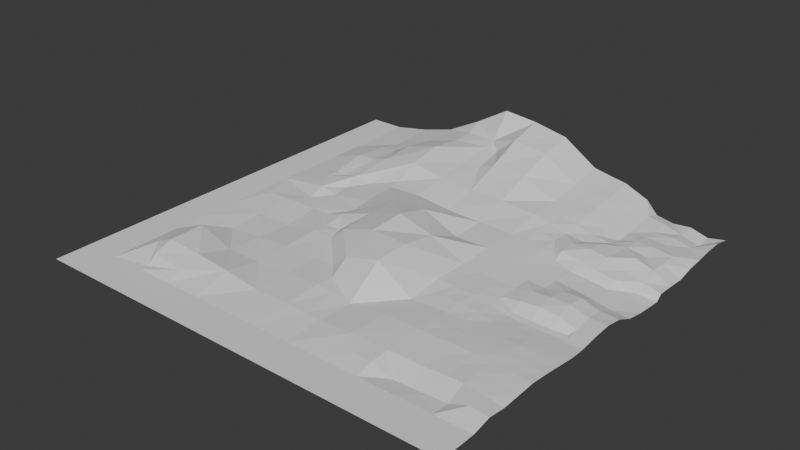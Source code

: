 # Source: patch2_00.blend  (saved by Blender 4.4.32; exported with 4.5.12 LTS)
import bpy
from mathutils import Matrix  # noqa: F401  (used for matrix-valued properties, if any)

bpy.ops.wm.read_factory_settings(use_empty=True)
scene = bpy.context.scene
scene.name = 'Scene'

# ---- collections
col_patch2_00_col = bpy.data.collections.new('patch2_00_col'); scene.collection.children.link(col_patch2_00_col)

# ---- materials (node trees are filled in below, after node groups)
mat_patch2_00 = bpy.data.materials.new('patch2_00')

# ---- material node trees

# ---- world
world_world = bpy.data.worlds.new('World'); scene.world = world_world
world_world.use_nodes = True; world_world.node_tree.nodes.clear()
_N = world_world.node_tree.nodes; _L = world_world.node_tree.links
n0 = _N.new('ShaderNodeOutputWorld'); n0.name = 'World Output'; n0.location = (300, 300)
n1 = _N.new('ShaderNodeBackground'); n1.name = 'Background'; n1.location = (10, 300)
n1.inputs[0].default_value = (0.05088, 0.05088, 0.05088, 1.0)
_L.new(n1.outputs[0], n0.inputs[0])
n0.is_active_output = True
world_world.color = (0.05088, 0.05088, 0.05088)
world_world.sun_shadow_jitter_overblur = 0.0

# ---- meshes
me_patch2_00_mesh = bpy.data.meshes.new('patch2_00_mesh')
me_patch2_00_mesh.from_pydata([(12.5, 16.67, -158.3), (16.67, 12.5, -158.0), (16.67, 16.67, -156.4), (16.67, 12.5, -158.0), (25.0, 11.71, -158.5), (25.0, 16.67, -157.0), (16.67, 16.67, -156.4), (33.33, 16.67, -157.8), (25.0, 16.67, -157.0), (25.0, 11.71, -158.5), (12.5, 16.67, -158.3), (16.67, 16.67, -156.4), (16.67, 25.0, -156.4), (25.0, 16.67, -157.0), (25.0, 25.0, -159.4), (16.67, 25.0, -156.4), (16.67, 16.67, -156.4), (25.0, 25.0, -159.4), (25.0, 16.67, -157.0), (33.33, 16.67, -157.8), (33.33, 25.0, -159.4), (33.33, 25.0, -159.4), (33.33, 16.67, -157.8), (41.67, 16.67, -159.0), (41.67, 25.0, -159.0), (50.0, 16.67, -158.9), (50.0, 25.0, -158.4), (41.67, 25.0, -159.0), (41.67, 16.67, -159.0), (58.33, 25.0, -159.6), (53.77, 25.0, -158.9), (54.86, 16.67, -159.1), (58.33, 16.67, -159.3), (58.33, 25.0, -159.6), (58.33, 16.67, -159.3), (66.67, 16.67, -158.6), (66.67, 25.0, -158.7), (16.67, 33.33, -160.5), (16.67, 25.0, -156.4), (25.0, 25.0, -159.4), (25.0, 33.33, -159.8), (33.33, 25.0, -159.4), (33.33, 33.33, -159.1), (25.0, 33.33, -159.8), (25.0, 25.0, -159.4), (33.33, 33.33, -159.1), (33.33, 25.0, -159.4), (41.67, 25.0, -159.0), (41.67, 33.33, -159.1), (46.43, 33.33, -159.1), (50.0, 29.17, -158.7), (50.0, 33.33, -156.0), (58.33, 25.0, -159.6), (58.33, 33.33, -153.6), (50.0, 33.33, -156.0), (50.0, 29.17, -158.7), (53.77, 25.0, -158.9), (66.67, 33.33, -159.2), (58.33, 33.33, -153.6), (58.33, 25.0, -159.6), (66.67, 25.0, -158.7), (16.67, 41.67, -160.1), (16.67, 33.33, -160.5), (25.0, 33.33, -159.8), (25.0, 41.67, -160.3), (33.33, 33.33, -159.1), (33.33, 41.67, -158.7), (25.0, 41.67, -160.3), (25.0, 33.33, -159.8), (38.1, 41.67, -159.0), (41.67, 38.0, -159.1), (41.67, 41.67, -155.8), (50.0, 33.33, -156.0), (50.0, 41.67, -153.1), (41.67, 41.67, -155.8), (41.67, 38.0, -159.1), (46.43, 33.33, -159.1), (50.0, 41.67, -153.1), (50.0, 33.33, -156.0), (58.33, 33.33, -153.6), (58.33, 41.67, -153.6), (58.33, 33.33, -153.6), (66.67, 33.33, -159.2), (66.67, 41.67, -158.4), (58.33, 41.67, -153.6), (16.67, 41.67, -160.1), (16.67, 50.0, -159.4), (11.11, 50.0, -159.6), (25.0, 41.67, -160.3), (25.0, 50.0, -159.4), (16.67, 50.0, -159.4), (16.67, 41.67, -160.1), (25.0, 50.0, -159.4), (25.0, 41.67, -160.3), (33.33, 41.67, -158.7), (33.33, 45.24, -159.0), (29.17, 50.0, -159.4), (41.67, 41.67, -155.8), (41.67, 50.0, -155.3), (37.0, 45.83, -159.0), (38.1, 41.67, -159.0), (41.67, 50.0, -155.3), (41.67, 41.67, -155.8), (50.0, 41.67, -153.1), (50.0, 50.0, -152.6), (58.33, 50.0, -155.0), (50.0, 50.0, -152.6), (50.0, 41.67, -153.1), (58.33, 41.67, -153.6), (58.33, 41.67, -153.6), (66.67, 41.67, -158.4), (66.67, 50.0, -158.6), (58.33, 50.0, -155.0), (16.67, 52.65, -159.7), (16.67, 50.0, -159.4), (19.84, 54.17, -159.7), (16.67, 52.65, -159.7), (11.11, 50.0, -159.6), (16.67, 50.0, -159.4), (25.0, 50.0, -159.4), (25.0, 58.33, -159.1), (24.01, 58.33, -159.5), (33.33, 54.17, -158.8), (33.33, 58.33, -158.2), (25.0, 58.33, -159.1), (25.0, 50.0, -159.4), (29.17, 50.0, -159.4), (38.89, 54.76, -156.3), (41.67, 50.0, -155.3), (41.67, 58.33, -155.2), (33.33, 58.33, -158.2), (33.33, 54.17, -158.8), (41.67, 58.33, -155.2), (41.67, 50.0, -155.3), (50.0, 50.0, -152.6), (50.0, 58.33, -154.9), (58.33, 50.0, -155.0), (58.33, 58.33, -158.6), (50.0, 58.33, -154.9), (50.0, 50.0, -152.6), (58.33, 50.0, -155.0), (66.67, 50.0, -158.6), (66.67, 58.33, -158.5), (58.33, 58.33, -158.6), (24.01, 58.33, -159.5), (25.0, 58.33, -159.1), (22.52, 62.5, -159.5), (33.33, 58.33, -158.2), (33.33, 66.67, -157.6), (26.69, 66.67, -158.8), (25.0, 58.33, -159.1), (25.0, 64.98, -159.1), (25.0, 64.98, -159.1), (33.33, 66.67, -157.6), (33.33, 58.33, -158.2), (41.67, 58.33, -155.2), (41.67, 66.67, -157.3), (50.0, 58.33, -154.9), (50.0, 66.67, -158.2), (41.67, 66.67, -157.3), (41.67, 58.33, -155.2), (50.0, 58.33, -154.9), (58.33, 58.33, -158.6), (58.33, 66.67, -158.5), (50.0, 66.67, -158.2), (66.67, 58.33, -158.5), (66.67, 66.67, -158.5), (58.33, 66.67, -158.5), (58.33, 58.33, -158.6), (22.52, 66.67, -158.1), (25.0, 75.0, -155.8), (20.83, 75.0, -157.0), (19.35, 66.67, -158.7), (26.69, 66.67, -158.8), (33.33, 66.67, -157.6), (33.33, 69.64, -157.3), (41.67, 66.67, -157.3), (41.67, 74.6, -155.8), (33.33, 69.64, -157.3), (33.33, 66.67, -157.6), (50.0, 75.0, -156.4), (41.67, 75.0, -155.7), (41.67, 74.6, -155.8), (41.67, 66.67, -157.3), (50.0, 66.67, -158.2), (50.0, 66.67, -158.2), (58.33, 66.67, -158.5), (58.33, 75.0, -156.4), (50.0, 75.0, -156.4), (66.67, 75.0, -157.1), (58.33, 75.0, -156.4), (58.33, 66.67, -158.5), (66.67, 66.67, -158.5), (25.0, 75.0, -155.8), (25.0, 83.33, -155.3), (20.83, 83.33, -157.5), (20.83, 75.0, -157.0), (25.0, 75.0, -155.8), (33.33, 75.0, -154.5), (33.33, 83.33, -153.1), (25.0, 83.33, -155.3), (41.67, 83.33, -154.9), (33.33, 83.33, -153.1), (33.33, 75.0, -154.5), (41.67, 75.0, -155.7), (45.83, 83.33, -155.1), (50.0, 75.0, -156.4), (50.0, 83.33, -153.2), (58.33, 83.33, -153.6), (50.0, 83.33, -153.2), (50.0, 75.0, -156.4), (58.33, 75.0, -156.4), (66.67, 83.33, -157.1), (58.33, 83.33, -153.6), (58.33, 75.0, -156.4), (66.67, 75.0, -157.1), (20.83, 83.33, -157.5), (25.0, 83.33, -155.3), (25.0, 91.67, -156.5), (16.67, 91.67, -158.8), (16.67, 88.69, -158.9), (33.33, 91.67, -154.1), (25.0, 91.67, -156.5), (25.0, 83.33, -155.3), (33.33, 83.33, -153.1), (33.33, 83.33, -153.1), (41.67, 83.33, -154.9), (41.67, 91.67, -153.7), (33.33, 91.67, -154.1), (50.0, 83.33, -153.2), (50.0, 91.67, -149.7), (45.04, 91.67, -153.9), (45.83, 83.33, -155.1), (58.33, 91.67, -150.9), (50.0, 91.67, -149.7), (50.0, 83.33, -153.2), (58.33, 83.33, -153.6), (66.67, 91.67, -156.0), (58.33, 91.67, -150.9), (58.33, 83.33, -153.6), (66.67, 83.33, -157.1), (25.0, 91.67, -156.5), (25.0, 100.0, -156.2), (16.67, 100.0, -158.4), (16.67, 91.67, -158.8), (25.0, 100.0, -156.2), (33.33, 96.63, -153.8), (33.33, 100.0, -151.9), (41.67, 94.84, -153.1), (41.67, 100.0, -147.0), (33.33, 100.0, -151.9), (33.33, 96.63, -153.8), (50.0, 100.0, -147.8), (41.67, 100.0, -147.0), (41.67, 94.84, -153.1), (50.0, 91.67, -149.7), (45.04, 91.67, -153.9), (58.33, 100.0, -149.4), (50.0, 100.0, -147.8), (50.0, 91.67, -149.7), (58.33, 91.67, -150.9), (66.67, 100.0, -154.8), (58.33, 100.0, -149.4), (58.33, 91.67, -150.9), (66.67, 91.67, -156.0), (16.67, 10.12, -159.9), (16.67, 10.12, -159.9), (33.33, 75.0, -154.5), (41.67, 75.0, -155.7), (25.0, 75.0, -155.8), (25.0, 68.58, -157.3), (33.33, 75.0, -154.5), (25.0, 68.58, -157.3), (25.0, 66.67, -158.5), (25.0, 66.67, -158.5), (25.0, 66.67, -158.5), (25.0, 66.67, -158.5), (22.52, 66.67, -158.1), (16.67, 63.49, -158.6), (19.84, 58.33, -158.4), (19.35, 66.67, -158.7), (19.84, 58.33, -158.4), (25.0, 91.67, -156.5), (33.33, 91.67, -154.1), (33.33, 91.67, -154.1), (41.67, 91.67, -153.7), (41.67, 91.67, -153.7), (41.67, 83.33, -154.9), (41.67, 91.67, -153.7), (41.67, 75.0, -155.7), (41.67, 83.33, -154.9), (16.67, 83.33, -157.9), (16.67, 75.0, -157.1), (16.67, 75.0, -157.1), (16.67, 66.67, -158.6), (16.67, 66.67, -158.6), (11.71, 66.67, -159.4), (16.67, 63.49, -158.6), (16.67, 66.67, -158.6), (16.67, 83.33, -157.9), (33.33, 41.67, -158.7), (33.33, 45.24, -159.0), (33.33, 41.67, -158.7), (33.33, 33.33, -159.1), (41.67, 33.33, -159.1), (41.67, 33.33, -159.1), (41.67, 33.33, -159.1), (41.67, 25.0, -159.0), (50.0, 25.0, -158.4), (50.0, 25.0, -158.4), (50.0, 16.67, -158.9), (50.0, 25.0, -158.4), (33.33, 50.0, -158.1), (33.33, 50.0, -158.1), (33.33, 50.0, -158.1), (33.33, 50.0, -158.1), (75.0, 20.83, -158.5), (75.0, 16.67, -158.7), (79.17, 16.67, -158.7), (79.17, 20.83, -158.5), (83.33, 20.83, -158.5), (83.33, 16.67, -158.7), (87.5, 16.67, -158.5), (87.5, 20.83, -158.5), (91.67, 16.67, -158.3), (95.83, 16.67, -158.9), (95.83, 20.83, -158.9), (91.67, 20.83, -158.5), (79.17, 29.17, -158.6), (75.0, 29.17, -158.5), (75.0, 25.0, -158.3), (79.17, 25.0, -158.3), (83.33, 25.0, -158.3), (87.5, 25.0, -158.5), (87.5, 29.17, -158.8), (83.33, 29.17, -158.7), (95.83, 29.17, -159.2), (91.67, 29.17, -158.9), (91.67, 25.0, -158.7), (95.83, 25.0, -158.9), (79.17, 37.5, -159.2), (75.0, 37.5, -158.7), (75.0, 33.33, -158.9), (79.17, 33.33, -159.0), (87.5, 37.5, -159.8), (83.33, 37.5, -159.7), (83.33, 33.33, -159.2), (87.5, 33.33, -159.2), (91.67, 33.33, -159.2), (95.83, 33.33, -159.6), (95.83, 37.5, -160.2), (91.67, 37.5, -159.9), (75.0, 41.67, -158.8), (79.17, 41.67, -159.5), (79.17, 45.44, -159.5), (75.0, 45.83, -159.1), (79.17, 45.83, -159.5), (83.33, 45.83, -159.1), (83.33, 42.86, -160.2), (87.5, 43.25, -160.5), (87.5, 45.83, -158.7), (95.04, 44.25, -161.0), (95.83, 42.66, -161.0), (95.83, 45.83, -160.3), (91.67, 45.83, -159.1), (91.67, 43.35, -160.7), (79.17, 54.17, -159.6), (75.0, 54.17, -159.3), (75.0, 50.0, -159.4), (79.17, 50.0, -159.6), (87.5, 50.0, -158.5), (87.5, 54.17, -159.1), (83.33, 54.17, -159.9), (83.33, 50.0, -158.8), (95.83, 54.17, -160.3), (91.67, 54.17, -159.0), (91.67, 50.0, -158.5), (95.83, 50.0, -159.7), (79.17, 62.5, -159.7), (75.0, 62.5, -159.1), (75.0, 58.33, -159.3), (79.17, 58.33, -159.7), (87.5, 62.5, -160.9), (83.33, 62.5, -160.2), (83.33, 58.33, -160.1), (87.5, 58.33, -160.6), (95.83, 62.5, -162.4), (91.67, 62.5, -161.6), (91.67, 58.33, -161.2), (95.83, 58.33, -162.0), (79.17, 66.67, -158.3), (79.17, 70.83, -158.3), (75.0, 70.83, -159.0), (75.0, 70.54, -159.0), (77.48, 66.67, -159.3), (83.33, 66.67, -159.1), (87.5, 66.67, -159.8), (87.5, 70.83, -158.7), (83.33, 70.83, -158.1), (95.83, 70.83, -161.4), (91.67, 70.83, -160.3), (91.67, 66.67, -160.6), (95.83, 68.25, -162.7), (93.75, 66.67, -162.3), (79.07, 79.27, -159.6), (75.0, 79.17, -158.5), (75.0, 75.0, -159.1), (79.17, 75.0, -159.6), (87.5, 79.17, -159.7), (83.33, 79.17, -160.2), (83.33, 75.0, -158.7), (87.5, 75.0, -159.3), (91.67, 79.17, -160.6), (91.67, 75.0, -159.1), (95.83, 75.0, -160.5), (95.83, 79.17, -160.7), (75.0, 83.33, -157.9), (79.17, 83.33, -159.6), (79.17, 87.5, -159.3), (75.0, 87.5, -157.6), (83.33, 87.5, -161.0), (83.33, 83.33, -161.3), (87.5, 83.33, -160.0), (87.5, 87.5, -160.8), (91.67, 87.5, -161.2), (91.67, 83.33, -160.2), (95.83, 83.33, -160.8), (95.83, 87.5, -161.5), (75.0, 91.67, -157.1), (79.17, 91.67, -158.9), (79.17, 95.83, -158.5), (75.0, 95.83, -156.8), (87.5, 95.83, -161.0), (83.33, 95.83, -160.3), (83.33, 91.67, -160.6), (87.5, 91.67, -161.2), (95.83, 91.67, -162.2), (95.83, 95.83, -163.4), (91.67, 95.83, -162.3), (91.67, 91.67, -161.2), (70.83, 16.67, -158.7), (70.83, 12.5, -159.1), (75.0, 12.5, -159.0), (75.0, 16.67, -158.7), (66.67, 16.67, -158.6), (79.17, 16.67, -158.7), (79.17, 12.5, -160.8), (83.33, 12.5, -160.6), (83.33, 16.67, -158.7), (75.0, 16.67, -158.7), (75.0, 12.5, -159.0), (87.5, 12.5, -160.4), (91.67, 12.5, -160.2), (91.67, 16.67, -158.3), (87.5, 16.67, -158.5), (83.33, 16.67, -158.7), (83.33, 12.5, -160.6), (100.0, 12.5, -159.0), (100.0, 16.67, -159.5), (95.83, 16.67, -158.9), (95.83, 12.5, -158.6), (91.67, 16.67, -158.3), (91.67, 12.5, -160.2), (75.0, 16.67, -158.7), (75.0, 20.83, -158.5), (70.83, 20.83, -158.6), (70.83, 16.67, -158.7), (75.0, 25.0, -158.3), (70.83, 25.0, -158.5), (66.67, 25.0, -158.7), (66.67, 16.67, -158.6), (83.33, 16.67, -158.7), (83.33, 20.83, -158.5), (79.17, 25.0, -158.3), (83.33, 25.0, -158.3), (75.0, 25.0, -158.3), (91.67, 16.67, -158.3), (91.67, 20.83, -158.5), (91.67, 25.0, -158.7), (87.5, 25.0, -158.5), (83.33, 25.0, -158.3), (100.0, 16.67, -159.5), (100.0, 20.83, -159.3), (100.0, 25.0, -159.1), (95.83, 25.0, -158.9), (91.67, 25.0, -158.7), (75.0, 25.0, -158.3), (75.0, 29.17, -158.5), (70.83, 29.17, -158.7), (70.83, 25.0, -158.5), (70.83, 33.33, -159.0), (75.0, 33.33, -158.9), (66.67, 33.33, -159.2), (66.67, 25.0, -158.7), (83.33, 29.17, -158.7), (83.33, 25.0, -158.3), (83.33, 33.33, -159.2), (79.17, 33.33, -159.0), (75.0, 33.33, -158.9), (91.67, 25.0, -158.7), (91.67, 29.17, -158.9), (91.67, 33.33, -159.2), (87.5, 33.33, -159.2), (83.33, 33.33, -159.2), (100.0, 29.17, -159.5), (100.0, 25.0, -159.1), (100.0, 33.33, -160.0), (95.83, 33.33, -159.6), (91.67, 33.33, -159.2), (70.83, 37.5, -158.7), (70.83, 33.33, -159.0), (75.0, 33.33, -158.9), (75.0, 37.5, -158.7), (75.0, 41.67, -158.8), (70.83, 41.67, -158.6), (66.67, 41.67, -158.4), (66.67, 33.33, -159.2), (83.33, 37.5, -159.7), (83.33, 33.33, -159.2), (83.33, 41.67, -160.3), (79.17, 41.67, -159.5), (75.0, 41.67, -158.8), (91.67, 37.5, -159.9), (91.67, 33.33, -159.2), (91.67, 41.67, -160.7), (87.5, 41.67, -160.5), (83.33, 41.67, -160.3), (100.0, 33.33, -160.0), (100.0, 37.5, -160.5), (100.0, 39.97, -160.6), (100.0, 41.67, -160.5), (97.02, 41.67, -161.0), (95.83, 41.67, -160.9), (91.67, 41.67, -160.7), (75.0, 45.83, -159.1), (70.83, 45.83, -158.8), (70.83, 41.67, -158.6), (75.0, 41.67, -158.8), (75.0, 50.0, -159.4), (70.83, 50.0, -159.0), (66.67, 50.0, -158.6), (66.67, 41.67, -158.4), (83.33, 42.86, -160.2), (83.33, 45.83, -159.1), (83.33, 50.0, -158.8), (79.17, 50.0, -159.6), (75.0, 50.0, -159.4), (91.67, 45.83, -159.1), (91.67, 43.35, -160.7), (91.67, 50.0, -158.5), (87.5, 50.0, -158.5), (83.33, 50.0, -158.8), (100.0, 41.67, -160.5), (100.0, 45.83, -160.0), (97.02, 41.67, -161.0), (95.83, 50.0, -159.7), (100.0, 50.0, -159.8), (91.67, 50.0, -158.5), (70.83, 50.0, -159.0), (75.0, 50.0, -159.4), (75.0, 54.17, -159.3), (70.83, 54.17, -159.0), (75.0, 58.33, -159.3), (70.83, 58.33, -158.9), (66.67, 50.0, -158.6), (66.67, 58.33, -158.5), (83.33, 50.0, -158.8), (83.33, 54.17, -159.9), (83.33, 58.33, -160.1), (79.17, 58.33, -159.7), (75.0, 58.33, -159.3), (91.67, 50.0, -158.5), (91.67, 54.17, -159.0), (91.67, 58.33, -161.2), (87.5, 58.33, -160.6), (83.33, 58.33, -160.1), (100.0, 54.17, -160.5), (100.0, 50.0, -159.8), (100.0, 58.33, -162.3), (95.83, 58.33, -162.0), (91.67, 58.33, -161.2), (70.83, 58.33, -158.9), (75.0, 58.33, -159.3), (75.0, 62.5, -159.1), (70.83, 62.5, -158.8), (75.0, 66.67, -158.9), (70.83, 66.67, -158.7), (66.67, 58.33, -158.5), (66.67, 66.67, -158.5), (83.33, 62.5, -160.2), (83.33, 58.33, -160.1), (79.17, 64.58, -159.6), (83.33, 63.49, -160.3), (83.33, 66.67, -159.1), (79.17, 66.67, -158.3), (77.48, 66.67, -159.3), (91.67, 62.5, -161.6), (91.67, 58.33, -161.2), (91.67, 66.67, -160.6), (87.5, 66.67, -159.8), (87.5, 64.09, -161.0), (91.67, 64.58, -161.8), (83.33, 66.67, -159.1), (83.33, 63.49, -160.3), (100.0, 62.5, -163.1), (100.0, 58.33, -162.3), (100.0, 66.67, -163.5), (95.83, 66.67, -162.7), (93.75, 66.67, -162.3), (91.67, 66.67, -160.6), (91.67, 64.58, -161.8), (75.0, 70.83, -159.0), (70.73, 70.83, -158.4), (70.83, 66.67, -158.7), (75.0, 70.54, -159.0), (75.0, 66.67, -158.9), (75.0, 75.0, -159.1), (70.83, 75.0, -158.1), (66.67, 75.0, -157.1), (66.67, 66.67, -158.5), (83.33, 66.67, -159.1), (83.33, 70.83, -158.1), (83.33, 75.0, -158.7), (79.17, 75.0, -159.6), (75.0, 75.0, -159.1), (91.67, 70.83, -160.3), (91.67, 66.67, -160.6), (91.67, 75.0, -159.1), (87.5, 75.0, -159.3), (83.33, 75.0, -158.7), (100.0, 70.83, -162.5), (100.0, 69.35, -163.7), (100.0, 75.0, -162.7), (95.83, 75.0, -160.5), (91.67, 75.0, -159.1), (70.83, 75.0, -158.1), (75.0, 75.0, -159.1), (75.0, 79.17, -158.5), (70.83, 79.17, -157.9), (75.0, 83.33, -157.9), (70.83, 83.33, -157.5), (66.67, 75.0, -157.1), (66.67, 83.33, -157.1), (83.33, 79.17, -160.2), (83.33, 75.0, -158.7), (83.33, 83.33, -161.3), (79.17, 83.33, -159.6), (75.0, 83.33, -157.9), (91.67, 75.0, -159.1), (91.67, 79.17, -160.6), (91.67, 83.33, -160.2), (87.5, 83.33, -160.0), (83.33, 83.33, -161.3), (100.0, 75.0, -162.7), (100.0, 79.17, -163.0), (100.0, 83.33, -162.2), (95.83, 83.33, -160.8), (91.67, 83.33, -160.2), (75.0, 87.5, -157.6), (70.83, 87.5, -157.1), (70.83, 83.33, -157.5), (75.0, 83.33, -157.9), (75.0, 91.67, -157.1), (70.83, 91.67, -156.6), (66.67, 91.67, -156.0), (66.67, 83.33, -157.1), (83.33, 83.33, -161.3), (83.33, 87.5, -161.0), (83.33, 91.67, -160.6), (79.17, 91.67, -158.9), (75.0, 91.67, -157.1), (91.67, 83.33, -160.2), (91.67, 87.5, -161.2), (91.67, 91.67, -161.2), (87.5, 91.67, -161.2), (83.33, 91.67, -160.6), (100.0, 83.33, -162.2), (100.0, 87.5, -161.9), (100.0, 91.67, -161.5), (95.83, 91.67, -162.2), (91.67, 91.67, -161.2), (75.0, 95.83, -156.8), (70.83, 95.83, -156.2), (70.83, 91.67, -156.6), (75.0, 91.67, -157.1), (75.0, 100.0, -156.3), (70.83, 100.0, -155.6), (66.67, 100.0, -154.8), (66.67, 91.67, -156.0), (83.33, 91.67, -160.6), (83.33, 95.83, -160.3), (83.33, 100.0, -161.6), (80.65, 100.0, -158.7), (79.17, 100.0, -158.1), (75.0, 100.0, -156.3), (91.67, 95.83, -162.3), (91.67, 91.67, -161.2), (87.5, 100.0, -162.4), (91.67, 100.0, -162.0), (83.33, 100.0, -161.6), (100.0, 95.83, -161.5), (100.0, 91.67, -161.5), (100.0, 100.0, -162.4), (95.83, 100.0, -163.2), (91.67, 100.0, -162.0), (83.33, 41.67, -160.3), (87.5, 41.67, -160.5), (83.33, 41.67, -160.3), (91.67, 41.67, -160.7), (91.67, 41.67, -160.7), (95.83, 41.67, -160.9), (75.0, 66.67, -158.9), (75.0, 66.67, -158.9), (95.83, 66.67, -162.7), (100.0, 66.67, -163.5), (0.0, 8.333, -159.9), (0.0, 0.0, -159.9), (8.333, 8.333, -159.9), (8.333, 0.0, -159.9), (8.333, 8.333, -159.9), (8.333, 0.0, -159.9), (16.67, 8.333, -159.9), (16.67, 0.0, -159.9), (16.67, 8.333, -159.9), (16.67, 0.0, -159.9), (25.0, 8.333, -159.9), (25.0, 0.0, -159.9), (25.0, 8.333, -159.9), (25.0, 0.0, -159.9), (33.33, 8.333, -159.9), (33.33, 0.0, -159.9), (33.33, 8.333, -159.9), (33.33, 0.0, -159.9), (41.67, 8.333, -159.9), (41.67, 0.0, -159.9), (41.67, 8.333, -159.9), (41.67, 0.0, -159.9), (50.0, 8.333, -159.9), (50.0, 0.0, -159.9), (50.0, 8.333, -159.9), (50.0, 0.0, -159.9), (58.33, 8.333, -159.9), (58.33, 0.0, -159.9), (58.33, 8.333, -159.9), (58.33, 0.0, -159.9), (66.67, 8.333, -159.9), (66.67, 0.0, -159.9), (66.67, 8.333, -159.9), (66.67, 0.0, -159.9), (75.0, 8.333, -159.9), (75.0, 0.0, -159.9), (75.0, 8.333, -159.9), (75.0, 0.0, -159.9), (83.33, 8.333, -159.9), (83.33, 0.0, -159.9), (83.33, 8.333, -159.9), (83.33, 0.0, -159.9), (91.67, 8.333, -159.9), (91.67, 0.0, -159.9), (91.67, 8.333, -159.9), (91.67, 0.0, -159.9), (100.0, 8.333, -159.9), (100.0, 0.0, -159.9), (0.0, 16.67, -159.9), (0.0, 8.333, -159.9), (8.333, 16.67, -159.9), (8.333, 8.333, -159.9), (0.0, 25.0, -159.9), (0.0, 16.67, -159.9), (8.333, 25.0, -159.9), (8.333, 16.67, -159.9), (0.0, 33.33, -159.9), (0.0, 25.0, -159.9), (8.333, 33.33, -159.9), (8.333, 25.0, -159.9), (0.0, 41.67, -159.9), (0.0, 33.33, -159.9), (8.333, 41.67, -159.9), (8.333, 33.33, -159.9), (0.0, 50.0, -159.9), (0.0, 41.67, -159.9), (8.333, 50.0, -159.9), (8.333, 41.67, -159.9), (0.0, 58.33, -159.9), (0.0, 50.0, -159.9), (8.333, 58.33, -159.9), (8.333, 50.0, -159.9), (0.0, 66.67, -159.9), (0.0, 58.33, -159.9), (8.333, 66.67, -159.9), (8.333, 58.33, -159.9), (0.0, 75.0, -159.9), (0.0, 66.67, -159.9), (8.333, 75.0, -159.9), (8.333, 66.67, -159.9), (0.0, 83.33, -159.9), (0.0, 75.0, -159.9), (8.333, 83.33, -159.9), (8.333, 75.0, -159.9), (0.0, 91.67, -159.9), (0.0, 83.33, -159.9), (8.333, 91.67, -159.9), (8.333, 83.33, -159.9), (0.0, 100.0, -159.9), (0.0, 91.67, -159.9), (8.333, 100.0, -159.9), (8.333, 91.67, -159.9), (16.67, 8.333, -159.9), (8.333, 8.333, -159.9), (8.333, 16.67, -159.9), (16.67, 8.333, -159.9), (25.0, 8.333, -159.9), (25.0, 8.333, -159.9), (33.33, 8.333, -159.9), (33.33, 8.333, -159.9), (41.67, 8.333, -159.9), (41.67, 16.67, -159.0), (33.33, 16.67, -157.8), (41.67, 8.333, -159.9), (50.0, 8.333, -159.9), (50.0, 16.67, -158.9), (41.67, 16.67, -159.0), (50.0, 8.333, -159.9), (54.86, 16.67, -159.1), (50.0, 16.67, -158.9), (58.33, 8.333, -159.9), (58.33, 16.67, -159.3), (66.67, 8.333, -159.9), (58.33, 8.333, -159.9), (66.67, 8.333, -159.9), (66.67, 16.67, -158.6), (58.33, 16.67, -159.3), (75.0, 8.333, -159.9), (75.0, 8.333, -159.9), (83.33, 8.333, -159.9), (83.33, 8.333, -159.9), (91.67, 8.333, -159.9), (91.67, 8.333, -159.9), (100.0, 8.333, -159.9), (8.333, 100.0, -159.9), (16.67, 91.67, -158.8), (16.67, 100.0, -158.4), (8.333, 91.67, -159.9), (8.333, 91.67, -159.9), (16.67, 88.69, -158.9), (16.67, 91.67, -158.8), (8.333, 83.33, -159.9), (16.67, 83.33, -157.9), (8.333, 83.33, -159.9), (8.333, 75.0, -159.9), (16.67, 75.0, -157.1), (16.67, 83.33, -157.9), (8.333, 75.0, -159.9), (8.333, 66.67, -159.9), (11.71, 66.67, -159.4), (16.67, 66.67, -158.6), (16.67, 75.0, -157.1), (8.333, 66.67, -159.9), (8.333, 58.33, -159.9), (16.67, 58.33, -158.8), (16.67, 58.33, -158.8), (16.67, 55.32, -159.8), (16.67, 58.33, -158.8), (16.67, 55.32, -159.8), (16.67, 58.33, -158.8), (8.333, 58.33, -159.9), (8.333, 50.0, -159.9), (8.333, 41.67, -159.9), (8.333, 50.0, -159.9), (8.333, 33.33, -159.9), (16.67, 41.67, -160.1), (8.333, 41.67, -159.9), (16.67, 33.33, -160.5), (8.333, 25.0, -159.9), (16.67, 33.33, -160.5), (8.333, 33.33, -159.9), (16.67, 25.0, -156.4), (8.333, 16.67, -159.9), (8.333, 25.0, -159.9)], [], [(718, 717, 716), (715, 716, 717), (722, 721, 720), (719, 720, 721), (726, 725, 724), (723, 724, 725), (766, 765, 764), (763, 764, 765), (265, 1, 0), (0, 1, 2), (0, 809, 808), (808, 265, 0), (807, 265, 808), (4, 3, 266), (810, 811, 4), (3, 5, 6), (3, 4, 5), (810, 4, 266), (770, 769, 768), (767, 768, 769), (10, 11, 12), (878, 10, 12), (877, 10, 878), (13, 14, 15), (16, 13, 15), (730, 729, 728), (727, 728, 729), (734, 733, 732), (731, 732, 733), (738, 737, 736), (735, 736, 737), (7, 9, 812), (7, 8, 9), (812, 813, 7), (814, 816, 817), (814, 815, 816), (818, 819, 820), (818, 820, 821), (17, 18, 19), (19, 20, 17), (21, 22, 23), (23, 24, 21), (25, 26, 27), (28, 25, 27), (774, 773, 772), (771, 772, 773), (873, 876, 874), (873, 874, 875), (37, 38, 39), (39, 40, 37), (778, 777, 776), (775, 776, 777), (869, 872, 870), (869, 870, 871), (61, 62, 63), (63, 64, 61), (782, 781, 780), (779, 780, 781), (867, 87, 868), (85, 86, 87), (867, 85, 87), (88, 89, 90), (91, 88, 90), (41, 42, 43), (44, 41, 43), (45, 46, 47), (47, 48, 45), (49, 50, 51), (50, 49, 306), (306, 308, 50), (306, 307, 308), (65, 66, 67), (68, 65, 67), (69, 70, 71), (69, 302, 303), (304, 70, 69), (69, 303, 304), (72, 74, 75), (76, 72, 75), (72, 73, 74), (305, 76, 75), (96, 95, 313), (92, 93, 94), (92, 94, 95), (95, 96, 92), (100, 97, 99), (97, 98, 99), (99, 98, 312), (99, 312, 301), (300, 99, 301), (300, 100, 99), (103, 104, 101), (101, 102, 103), (742, 741, 740), (739, 740, 741), (746, 745, 744), (743, 744, 745), (750, 749, 748), (747, 748, 749), (822, 823, 824), (825, 823, 822), (825, 826, 823), (828, 829, 830), (828, 830, 831), (832, 442, 441), (832, 441, 827), (827, 441, 444), (441, 440, 444), (440, 441, 442), (442, 443, 440), (29, 30, 31), (310, 30, 311), (31, 32, 29), (310, 31, 30), (35, 36, 33), (33, 34, 35), (464, 467, 468), (465, 468, 469), (463, 464, 465), (465, 470, 466), (464, 468, 465), (466, 463, 465), (465, 469, 470), (754, 753, 752), (751, 752, 753), (758, 757, 756), (755, 756, 757), (762, 761, 760), (759, 760, 761), (445, 446, 447), (445, 449, 446), (833, 446, 450), (447, 448, 445), (449, 450, 446), (834, 446, 833), (834, 447, 446), (451, 452, 453), (453, 454, 451), (454, 455, 451), (455, 456, 451), (835, 451, 456), (836, 451, 835), (836, 452, 451), (461, 462, 460), (837, 460, 462), (838, 460, 837), (838, 457, 460), (457, 458, 459), (460, 459, 461), (457, 459, 460), (472, 474, 473), (473, 319, 472), (475, 316, 319), (319, 473, 475), (316, 318, 319), (316, 317, 318), (318, 471, 319), (471, 472, 319), (479, 480, 320), (320, 321, 322), (476, 477, 323), (323, 322, 476), (477, 478, 323), (478, 479, 323), (479, 320, 323), (320, 322, 323), (325, 481, 482), (324, 325, 326), (327, 324, 326), (326, 482, 483), (327, 326, 484), (325, 482, 326), (484, 485, 327), (483, 484, 326), (52, 53, 54), (52, 54, 55), (56, 52, 55), (309, 56, 55), (57, 58, 59), (59, 60, 57), (487, 491, 490), (488, 490, 492), (490, 488, 487), (488, 492, 493), (489, 486, 488), (486, 487, 488), (488, 493, 489), (77, 78, 79), (79, 80, 77), (81, 82, 83), (81, 83, 84), (514, 515, 516), (509, 514, 516), (509, 516, 510), (509, 510, 511), (513, 514, 509), (511, 512, 509), (512, 513, 509), (105, 106, 107), (107, 108, 105), (109, 110, 111), (109, 111, 112), (538, 539, 535), (534, 538, 535), (539, 540, 541), (536, 537, 534), (534, 535, 536), (535, 541, 536), (535, 539, 541), (494, 496, 328), (496, 497, 328), (497, 329, 328), (497, 498, 329), (331, 495, 494), (494, 328, 331), (330, 331, 328), (328, 329, 330), (502, 503, 335), (335, 334, 502), (335, 332, 334), (501, 502, 334), (332, 333, 334), (334, 500, 501), (333, 500, 334), (333, 499, 500), (504, 506, 336), (506, 507, 336), (507, 337, 336), (507, 508, 337), (339, 505, 504), (504, 336, 339), (336, 337, 338), (338, 339, 336), (519, 520, 340), (517, 519, 340), (520, 521, 341), (520, 341, 340), (340, 341, 342), (517, 340, 343), (343, 518, 517), (342, 343, 340), (522, 524, 344), (524, 525, 344), (525, 345, 344), (347, 523, 522), (525, 526, 345), (522, 344, 347), (346, 347, 344), (344, 345, 346), (532, 533, 351), (531, 532, 350), (531, 350, 528), (351, 350, 532), (351, 348, 350), (529, 530, 531), (348, 349, 350), (349, 528, 350), (349, 527, 528), (528, 529, 531), (354, 542, 543), (353, 705, 542), (543, 544, 545), (352, 353, 354), (542, 354, 353), (355, 352, 354), (355, 356, 545), (543, 545, 356), (354, 543, 356), (355, 354, 356), (545, 546, 355), (547, 360, 359), (357, 359, 360), (359, 548, 547), (357, 358, 359), (360, 547, 549), (551, 357, 360), (358, 707, 706), (550, 551, 360), (706, 359, 358), (708, 548, 359), (706, 708, 359), (549, 550, 360), (364, 365, 361), (361, 363, 364), (361, 362, 363), (555, 557, 364), (555, 364, 363), (552, 363, 362), (554, 552, 362), (555, 363, 553), (552, 553, 363), (710, 554, 362), (709, 710, 362), (361, 365, 709), (709, 362, 361), (553, 556, 555), (786, 785, 784), (783, 784, 785), (863, 864, 865), (865, 866, 117), (116, 117, 118), (117, 863, 865), (117, 116, 863), (120, 121, 115), (115, 121, 281), (861, 281, 862), (861, 115, 281), (113, 114, 115), (115, 119, 120), (115, 114, 119), (113, 115, 861), (790, 789, 788), (787, 788, 789), (296, 297, 298), (296, 858, 297), (857, 858, 296), (297, 858, 860), (277, 279, 146), (144, 145, 146), (146, 152, 276), (146, 276, 277), (279, 144, 146), (278, 277, 280), (145, 152, 146), (278, 859, 279), (278, 279, 277), (295, 278, 280), (794, 793, 792), (791, 792, 793), (852, 855, 856), (854, 855, 852), (852, 853, 854), (272, 169, 274), (169, 170, 171), (170, 169, 272), (172, 169, 171), (294, 172, 171), (171, 293, 294), (122, 126, 314), (122, 123, 124), (125, 126, 122), (122, 124, 125), (315, 127, 131), (131, 127, 130), (127, 128, 129), (127, 129, 130), (315, 128, 127), (132, 133, 134), (134, 135, 132), (151, 149, 275), (147, 148, 149), (150, 149, 151), (150, 147, 149), (153, 154, 155), (155, 156, 153), (157, 158, 159), (160, 157, 159), (270, 273, 173), (270, 173, 271), (173, 175, 271), (269, 270, 271), (173, 174, 175), (267, 178, 177), (177, 268, 267), (176, 177, 178), (179, 176, 178), (180, 181, 182), (183, 184, 180), (183, 180, 182), (798, 797, 796), (795, 796, 797), (848, 849, 850), (850, 851, 848), (193, 194, 195), (196, 193, 195), (196, 195, 291), (291, 292, 196), (802, 801, 800), (799, 800, 801), (844, 846, 847), (843, 844, 845), (843, 846, 844), (216, 217, 218), (220, 216, 219), (216, 218, 219), (299, 216, 220), (806, 805, 804), (803, 804, 805), (839, 840, 841), (839, 842, 840), (244, 241, 243), (241, 242, 243), (197, 199, 200), (197, 198, 199), (201, 202, 203), (203, 204, 201), (205, 206, 207), (289, 206, 205), (289, 205, 290), (221, 222, 223), (223, 224, 221), (225, 226, 227), (225, 227, 228), (229, 230, 231), (232, 229, 231), (287, 231, 288), (287, 232, 231), (245, 246, 247), (246, 245, 282), (282, 283, 246), (248, 249, 250), (251, 248, 250), (284, 285, 248), (248, 251, 284), (256, 255, 254), (252, 253, 254), (255, 252, 254), (286, 256, 254), (136, 137, 138), (139, 136, 138), (140, 141, 142), (140, 142, 143), (565, 564, 561), (562, 563, 561), (558, 559, 560), (561, 563, 565), (564, 558, 561), (561, 560, 562), (558, 560, 561), (161, 162, 163), (161, 163, 164), (168, 165, 167), (165, 166, 167), (581, 582, 583), (587, 581, 584), (584, 583, 585), (581, 583, 584), (588, 587, 584), (584, 586, 588), (585, 586, 584), (185, 186, 187), (185, 187, 188), (189, 190, 191), (191, 192, 189), (617, 618, 619), (616, 617, 612), (611, 612, 613), (611, 616, 612), (612, 617, 619), (612, 619, 613), (614, 611, 613), (613, 615, 614), (566, 567, 366), (366, 369, 566), (568, 569, 366), (569, 570, 367), (567, 568, 366), (569, 367, 366), (366, 367, 368), (368, 369, 366), (572, 573, 574), (574, 575, 371), (572, 574, 371), (372, 373, 370), (370, 371, 372), (575, 372, 371), (370, 571, 371), (571, 572, 371), (580, 375, 374), (579, 580, 374), (576, 578, 579), (576, 579, 374), (374, 375, 376), (376, 377, 374), (377, 577, 576), (576, 374, 377), (594, 595, 591), (593, 594, 591), (591, 592, 593), (595, 712, 379), (592, 591, 378), (589, 592, 378), (378, 379, 380), (595, 379, 378), (591, 595, 378), (589, 378, 381), (381, 590, 589), (380, 381, 378), (601, 598, 600), (599, 603, 600), (598, 599, 600), (599, 602, 603), (596, 601, 600), (603, 383, 382), (596, 382, 385), (596, 600, 382), (385, 597, 596), (382, 600, 603), (382, 383, 384), (384, 385, 382), (608, 609, 610), (386, 387, 388), (388, 389, 386), (389, 605, 604), (387, 386, 607), (606, 607, 386), (387, 607, 608), (604, 386, 389), (604, 606, 386), (608, 610, 387), (393, 394, 390), (622, 623, 391), (623, 624, 391), (390, 620, 621), (624, 392, 391), (390, 391, 392), (390, 392, 393), (393, 711, 394), (621, 622, 391), (390, 621, 391), (397, 625, 627), (625, 397, 396), (395, 396, 397), (398, 395, 397), (396, 626, 625), (398, 397, 628), (628, 629, 398), (627, 628, 397), (401, 403, 402), (402, 631, 630), (402, 399, 401), (632, 633, 399), (630, 399, 402), (633, 634, 400), (633, 400, 399), (399, 400, 401), (630, 632, 399), (714, 631, 402), (713, 714, 402), (402, 403, 713), (208, 209, 210), (210, 211, 208), (212, 213, 214), (214, 215, 212), (635, 636, 637), (641, 635, 638), (638, 637, 639), (642, 641, 638), (635, 637, 638), (638, 640, 642), (639, 640, 638), (233, 234, 235), (235, 236, 233), (237, 238, 239), (239, 240, 237), (663, 664, 665), (658, 662, 659), (662, 663, 659), (659, 663, 665), (658, 659, 660), (659, 665, 660), (660, 661, 658), (257, 258, 259), (259, 260, 257), (261, 262, 263), (263, 264, 261), (682, 686, 688), (685, 686, 682), (686, 687, 688), (682, 688, 683), (681, 682, 683), (681, 685, 682), (683, 684, 681), (646, 647, 405), (407, 644, 643), (645, 646, 404), (404, 405, 406), (643, 645, 404), (646, 405, 404), (643, 404, 407), (406, 407, 404), (648, 649, 408), (651, 652, 409), (408, 409, 410), (408, 649, 650), (410, 411, 408), (651, 409, 408), (411, 648, 408), (650, 651, 408), (415, 654, 655), (414, 654, 415), (414, 653, 654), (412, 413, 414), (655, 656, 415), (656, 657, 412), (412, 414, 415), (656, 412, 415), (669, 670, 419), (669, 419, 418), (418, 667, 668), (668, 669, 418), (419, 416, 418), (416, 417, 418), (417, 666, 667), (417, 667, 418), (420, 421, 422), (671, 672, 423), (422, 671, 423), (420, 422, 423), (674, 675, 420), (674, 420, 423), (423, 672, 673), (673, 674, 423), (426, 676, 677), (424, 425, 426), (679, 680, 424), (426, 677, 427), (677, 679, 427), (677, 678, 679), (424, 426, 427), (679, 424, 427), (690, 691, 692), (693, 694, 431), (430, 690, 692), (428, 429, 430), (429, 690, 430), (693, 431, 430), (692, 693, 430), (431, 428, 430), (429, 689, 690), (697, 432, 695), (432, 697, 699), (699, 433, 432), (695, 432, 435), (435, 696, 695), (432, 433, 434), (434, 435, 432), (695, 698, 697), (700, 437, 436), (437, 700, 702), (436, 437, 438), (438, 439, 436), (703, 704, 438), (703, 438, 437), (702, 703, 437), (436, 701, 700)])
_uv = me_patch2_00_mesh.uv_layers.new(name='UVMap')
_uv.uv.foreach_set('vector', [0.08659, 0.9961, 0.08659, 0.9134, 0.003906, 0.9961, 0.003906, 0.9134, 0.003906, 0.9961, 0.08659, 0.9134, 0.1693, 0.9961, 0.1693, 0.9134, 0.08659, 0.9961, 0.08659, 0.9134, 0.08659, 0.9961, 0.1693, 0.9134, 0.252, 0.9961, 0.252, 0.9134, 0.1693, 0.9961, 0.1693, 0.9134, 0.1693, 0.9961, 0.252, 0.9134, 0.08659, 0.9134, 0.08659, 0.8307, 0.003906, 0.9134, 0.003906, 0.8307, 0.003906, 0.9134, 0.08659, 0.8307, 0.1693, 0.8957, 0.1693, 0.8721, 0.1279, 0.8307, 0.1279, 0.8307, 0.1693, 0.8721, 0.1693, 0.8307, 0.1279, 0.8307, 0.08659, 0.8307, 0.08659, 0.9134, 0.08659, 0.9134, 0.1693, 0.8957, 0.1279, 0.8307, 0.1693, 0.9134, 0.1693, 0.8957, 0.08659, 0.9134, 0.252, 0.8799, 0.1693, 0.8721, 0.1693, 0.8957, 0.1693, 0.9134, 0.252, 0.9134, 0.252, 0.8799, 0.1693, 0.8721, 0.252, 0.8307, 0.1693, 0.8307, 0.1693, 0.8721, 0.252, 0.8799, 0.252, 0.8307, 0.1693, 0.9134, 0.252, 0.8799, 0.1693, 0.8957, 0.08659, 0.8307, 0.08659, 0.748, 0.003906, 0.8307, 0.003906, 0.748, 0.003906, 0.8307, 0.08659, 0.748, 0.1279, 0.8307, 0.1693, 0.8307, 0.1693, 0.748, 0.08659, 0.748, 0.1279, 0.8307, 0.1693, 0.748, 0.08659, 0.8307, 0.1279, 0.8307, 0.08659, 0.748, 0.252, 0.8307, 0.252, 0.748, 0.1693, 0.748, 0.1693, 0.8307, 0.252, 0.8307, 0.1693, 0.748, 0.3346, 0.9961, 0.3346, 0.9134, 0.252, 0.9961, 0.252, 0.9134, 0.252, 0.9961, 0.3346, 0.9134, 0.4173, 0.9961, 0.4173, 0.9134, 0.3346, 0.9961, 0.3346, 0.9134, 0.3346, 0.9961, 0.4173, 0.9134, 0.5, 0.9961, 0.5, 0.9134, 0.4173, 0.9961, 0.4173, 0.9134, 0.4173, 0.9961, 0.5, 0.9134, 0.3346, 0.8307, 0.252, 0.8799, 0.252, 0.9134, 0.3346, 0.8307, 0.252, 0.8307, 0.252, 0.8799, 0.252, 0.9134, 0.3346, 0.9134, 0.3346, 0.8307, 0.3346, 0.9134, 0.4173, 0.8307, 0.3346, 0.8307, 0.3346, 0.9134, 0.4173, 0.9134, 0.4173, 0.8307, 0.4173, 0.9134, 0.5, 0.9134, 0.5, 0.8307, 0.4173, 0.9134, 0.5, 0.8307, 0.4173, 0.8307, 0.252, 0.748, 0.252, 0.8307, 0.3346, 0.8307, 0.3346, 0.8307, 0.3346, 0.748, 0.252, 0.748, 0.3346, 0.748, 0.3346, 0.8307, 0.4173, 0.8307, 0.4173, 0.8307, 0.4173, 0.748, 0.3346, 0.748, 0.5, 0.8307, 0.5, 0.748, 0.4173, 0.748, 0.4173, 0.8307, 0.5, 0.8307, 0.4173, 0.748, 0.08659, 0.748, 0.08659, 0.6654, 0.003906, 0.748, 0.003906, 0.6654, 0.003906, 0.748, 0.08659, 0.6654, 0.08659, 0.748, 0.1693, 0.748, 0.1693, 0.6654, 0.08659, 0.748, 0.1693, 0.6654, 0.08659, 0.6654, 0.1693, 0.6654, 0.1693, 0.748, 0.252, 0.748, 0.252, 0.748, 0.252, 0.6654, 0.1693, 0.6654, 0.08659, 0.6654, 0.08659, 0.5827, 0.003906, 0.6654, 0.003906, 0.5827, 0.003906, 0.6654, 0.08659, 0.5827, 0.08659, 0.6654, 0.1693, 0.6654, 0.1693, 0.5827, 0.08659, 0.6654, 0.1693, 0.5827, 0.08659, 0.5827, 0.1693, 0.5827, 0.1693, 0.6654, 0.252, 0.6654, 0.252, 0.6654, 0.252, 0.5827, 0.1693, 0.5827, 0.08659, 0.5827, 0.08659, 0.5, 0.003906, 0.5827, 0.003906, 0.5, 0.003906, 0.5827, 0.08659, 0.5, 0.08659, 0.5827, 0.1141, 0.5, 0.08659, 0.5, 0.1693, 0.5827, 0.1693, 0.5, 0.1141, 0.5, 0.08659, 0.5827, 0.1693, 0.5827, 0.1141, 0.5, 0.252, 0.5827, 0.252, 0.5, 0.1693, 0.5, 0.1693, 0.5827, 0.252, 0.5827, 0.1693, 0.5, 0.3346, 0.748, 0.3346, 0.6654, 0.252, 0.6654, 0.252, 0.748, 0.3346, 0.748, 0.252, 0.6654, 0.3346, 0.6654, 0.3346, 0.748, 0.4173, 0.748, 0.4173, 0.748, 0.4173, 0.6654, 0.3346, 0.6654, 0.4646, 0.6654, 0.5, 0.7067, 0.5, 0.6654, 0.5, 0.7067, 0.4646, 0.6654, 0.4173, 0.6654, 0.4173, 0.6654, 0.5, 0.748, 0.5, 0.7067, 0.4173, 0.6654, 0.4173, 0.748, 0.5, 0.748, 0.3346, 0.6654, 0.3346, 0.5827, 0.252, 0.5827, 0.252, 0.6654, 0.3346, 0.6654, 0.252, 0.5827, 0.3819, 0.5827, 0.4173, 0.6191, 0.4173, 0.5827, 0.3819, 0.5827, 0.3346, 0.5827, 0.3346, 0.6654, 0.4173, 0.6654, 0.4173, 0.6191, 0.3819, 0.5827, 0.3819, 0.5827, 0.3346, 0.6654, 0.4173, 0.6654, 0.5, 0.6654, 0.4173, 0.5827, 0.4173, 0.6191, 0.4646, 0.6654, 0.5, 0.6654, 0.4173, 0.6191, 0.5, 0.6654, 0.5, 0.5827, 0.4173, 0.5827, 0.4173, 0.6654, 0.4646, 0.6654, 0.4173, 0.6191, 0.2933, 0.5, 0.3346, 0.5472, 0.3346, 0.5, 0.252, 0.5, 0.252, 0.5827, 0.3346, 0.5827, 0.252, 0.5, 0.3346, 0.5827, 0.3346, 0.5472, 0.3346, 0.5472, 0.2933, 0.5, 0.252, 0.5, 0.3819, 0.5827, 0.4173, 0.5827, 0.3711, 0.5413, 0.4173, 0.5827, 0.4173, 0.5, 0.3711, 0.5413, 0.3711, 0.5413, 0.4173, 0.5, 0.3346, 0.5, 0.3711, 0.5413, 0.3346, 0.5, 0.3346, 0.5472, 0.3346, 0.5827, 0.3711, 0.5413, 0.3346, 0.5472, 0.3346, 0.5827, 0.3819, 0.5827, 0.3711, 0.5413, 0.5, 0.5827, 0.5, 0.5, 0.4173, 0.5, 0.4173, 0.5, 0.4173, 0.5827, 0.5, 0.5827, 0.5827, 0.9961, 0.5827, 0.9134, 0.5, 0.9961, 0.5, 0.9134, 0.5, 0.9961, 0.5827, 0.9134, 0.6654, 0.9961, 0.6654, 0.9134, 0.5827, 0.9961, 0.5827, 0.9134, 0.5827, 0.9961, 0.6654, 0.9134, 0.748, 0.9961, 0.748, 0.9134, 0.6654, 0.9961, 0.6654, 0.9134, 0.6654, 0.9961, 0.748, 0.9134, 0.5, 0.9134, 0.5482, 0.8307, 0.5, 0.8307, 0.5827, 0.9134, 0.5482, 0.8307, 0.5, 0.9134, 0.5827, 0.9134, 0.5827, 0.8307, 0.5482, 0.8307, 0.5827, 0.9134, 0.6654, 0.9134, 0.6654, 0.8307, 0.5827, 0.9134, 0.6654, 0.8307, 0.5827, 0.8307, 0.748, 0.9134, 0.748, 0.8721, 0.7067, 0.8721, 0.748, 0.9134, 0.7067, 0.8721, 0.6654, 0.9134, 0.6654, 0.9134, 0.7067, 0.8721, 0.6654, 0.8307, 0.7067, 0.8721, 0.7067, 0.8307, 0.6654, 0.8307, 0.7067, 0.8307, 0.7067, 0.8721, 0.748, 0.8721, 0.748, 0.8721, 0.748, 0.8307, 0.7067, 0.8307, 0.5827, 0.748, 0.5374, 0.748, 0.5482, 0.8307, 0.5, 0.8307, 0.5374, 0.748, 0.5, 0.748, 0.5482, 0.8307, 0.5827, 0.8307, 0.5827, 0.748, 0.5, 0.8307, 0.5482, 0.8307, 0.5374, 0.748, 0.6654, 0.8307, 0.6654, 0.748, 0.5827, 0.748, 0.5827, 0.748, 0.5827, 0.8307, 0.6654, 0.8307, 0.748, 0.7894, 0.748, 0.748, 0.7067, 0.748, 0.7067, 0.7894, 0.7067, 0.748, 0.6654, 0.748, 0.748, 0.8307, 0.748, 0.7894, 0.7067, 0.7894, 0.7067, 0.7894, 0.6654, 0.8307, 0.7067, 0.8307, 0.748, 0.7894, 0.7067, 0.748, 0.7067, 0.7894, 0.7067, 0.8307, 0.748, 0.8307, 0.7067, 0.7894, 0.7067, 0.7894, 0.6654, 0.748, 0.6654, 0.8307, 0.8307, 0.9961, 0.8307, 0.9134, 0.748, 0.9961, 0.748, 0.9134, 0.748, 0.9961, 0.8307, 0.9134, 0.9134, 0.9961, 0.9134, 0.9134, 0.8307, 0.9961, 0.8307, 0.9134, 0.8307, 0.9961, 0.9134, 0.9134, 0.9961, 0.9961, 0.9961, 0.9134, 0.9134, 0.9961, 0.9134, 0.9134, 0.9134, 0.9961, 0.9961, 0.9134, 0.7894, 0.8307, 0.7894, 0.8721, 0.8307, 0.8721, 0.7894, 0.8307, 0.748, 0.8307, 0.7894, 0.8721, 0.748, 0.9134, 0.7894, 0.8721, 0.748, 0.8721, 0.8307, 0.8721, 0.8307, 0.8307, 0.7894, 0.8307, 0.748, 0.8307, 0.748, 0.8721, 0.7894, 0.8721, 0.8307, 0.9134, 0.7894, 0.8721, 0.748, 0.9134, 0.8307, 0.9134, 0.8307, 0.8721, 0.7894, 0.8721, 0.8721, 0.8721, 0.9134, 0.8721, 0.9134, 0.8307, 0.9134, 0.8307, 0.8721, 0.8307, 0.8721, 0.8721, 0.8721, 0.8307, 0.8307, 0.8307, 0.8721, 0.8721, 0.8307, 0.8307, 0.8307, 0.8721, 0.8721, 0.8721, 0.8307, 0.9134, 0.8721, 0.8721, 0.8307, 0.8721, 0.9134, 0.9134, 0.8721, 0.8721, 0.8307, 0.9134, 0.9134, 0.9134, 0.9134, 0.8721, 0.8721, 0.8721, 0.9134, 0.8307, 0.9134, 0.8721, 0.9548, 0.8721, 0.9134, 0.9134, 0.9548, 0.8721, 0.9134, 0.8721, 0.9961, 0.9134, 0.9548, 0.8721, 0.9134, 0.9134, 0.9961, 0.9134, 0.9961, 0.8721, 0.9548, 0.8721, 0.9961, 0.8721, 0.9961, 0.8307, 0.9548, 0.8307, 0.9548, 0.8721, 0.9548, 0.8307, 0.9134, 0.8307, 0.9961, 0.8721, 0.9548, 0.8307, 0.9548, 0.8721, 0.8307, 0.7894, 0.8307, 0.748, 0.7894, 0.748, 0.7894, 0.748, 0.7894, 0.7894, 0.8307, 0.7894, 0.748, 0.748, 0.748, 0.7894, 0.7894, 0.7894, 0.7894, 0.7894, 0.7894, 0.748, 0.748, 0.748, 0.748, 0.7894, 0.7894, 0.8307, 0.7894, 0.7894, 0.748, 0.7894, 0.748, 0.8307, 0.7894, 0.8307, 0.7894, 0.8307, 0.8307, 0.8307, 0.7894, 0.7894, 0.8307, 0.8307, 0.8307, 0.7894, 0.7894, 0.7894, 0.8721, 0.748, 0.8307, 0.748, 0.8307, 0.7894, 0.8307, 0.7894, 0.8307, 0.8307, 0.8721, 0.8307, 0.9134, 0.8307, 0.9134, 0.7894, 0.8721, 0.7894, 0.8721, 0.7894, 0.8721, 0.8307, 0.9134, 0.8307, 0.9134, 0.7894, 0.9134, 0.748, 0.8721, 0.7894, 0.9134, 0.748, 0.8721, 0.748, 0.8721, 0.7894, 0.8721, 0.748, 0.8307, 0.7894, 0.8721, 0.7894, 0.8307, 0.7894, 0.8721, 0.8307, 0.8721, 0.7894, 0.9548, 0.8307, 0.9961, 0.8307, 0.9961, 0.7894, 0.9134, 0.8307, 0.9548, 0.8307, 0.9548, 0.7894, 0.9134, 0.7894, 0.9134, 0.8307, 0.9548, 0.7894, 0.9548, 0.7894, 0.9961, 0.7894, 0.9961, 0.748, 0.9134, 0.7894, 0.9548, 0.7894, 0.9548, 0.748, 0.9548, 0.8307, 0.9961, 0.7894, 0.9548, 0.7894, 0.9548, 0.748, 0.9134, 0.748, 0.9134, 0.7894, 0.9961, 0.748, 0.9548, 0.748, 0.9548, 0.7894, 0.5827, 0.748, 0.5827, 0.6654, 0.5, 0.6654, 0.5827, 0.748, 0.5, 0.6654, 0.5, 0.7067, 0.5374, 0.748, 0.5827, 0.748, 0.5, 0.7067, 0.5, 0.748, 0.5374, 0.748, 0.5, 0.7067, 0.6654, 0.6654, 0.5827, 0.6654, 0.5827, 0.748, 0.5827, 0.748, 0.6654, 0.748, 0.6654, 0.6654, 0.748, 0.7067, 0.748, 0.6654, 0.7067, 0.6654, 0.7067, 0.7067, 0.7067, 0.6654, 0.6654, 0.6654, 0.7067, 0.6654, 0.7067, 0.7067, 0.748, 0.7067, 0.7067, 0.7067, 0.6654, 0.6654, 0.6654, 0.748, 0.7067, 0.748, 0.748, 0.748, 0.7067, 0.7067, 0.748, 0.748, 0.748, 0.7067, 0.7067, 0.7067, 0.7067, 0.7067, 0.6654, 0.748, 0.7067, 0.748, 0.5, 0.5827, 0.5, 0.6654, 0.5827, 0.6654, 0.5827, 0.6654, 0.5827, 0.5827, 0.5, 0.5827, 0.5827, 0.6654, 0.6654, 0.6654, 0.6654, 0.5827, 0.5827, 0.6654, 0.6654, 0.5827, 0.5827, 0.5827, 0.7067, 0.5827, 0.6654, 0.5827, 0.6654, 0.6654, 0.7067, 0.624, 0.7067, 0.5827, 0.6654, 0.6654, 0.7067, 0.624, 0.6654, 0.6654, 0.7067, 0.6654, 0.7067, 0.624, 0.7067, 0.6654, 0.748, 0.6654, 0.748, 0.5827, 0.7067, 0.5827, 0.7067, 0.624, 0.748, 0.6654, 0.748, 0.624, 0.7067, 0.624, 0.748, 0.624, 0.748, 0.5827, 0.7067, 0.624, 0.5827, 0.5, 0.5, 0.5, 0.5, 0.5827, 0.5, 0.5827, 0.5827, 0.5827, 0.5827, 0.5, 0.5827, 0.5827, 0.6654, 0.5827, 0.6654, 0.5, 0.5827, 0.5827, 0.6654, 0.5, 0.5827, 0.5, 0.748, 0.5, 0.7067, 0.5, 0.7067, 0.5413, 0.748, 0.5413, 0.748, 0.5, 0.7067, 0.5413, 0.7067, 0.5, 0.6654, 0.5, 0.6654, 0.5827, 0.7067, 0.5827, 0.748, 0.5827, 0.748, 0.5413, 0.748, 0.5413, 0.7067, 0.5413, 0.7067, 0.5827, 0.7067, 0.5413, 0.6654, 0.5827, 0.7067, 0.5827, 0.7067, 0.5413, 0.7067, 0.5, 0.6654, 0.5827, 0.8307, 0.7067, 0.8307, 0.6654, 0.7894, 0.7067, 0.8307, 0.6654, 0.7894, 0.6654, 0.7894, 0.7067, 0.7894, 0.6654, 0.748, 0.7067, 0.7894, 0.7067, 0.7894, 0.6654, 0.748, 0.6654, 0.748, 0.7067, 0.7894, 0.748, 0.8307, 0.748, 0.8307, 0.7067, 0.8307, 0.7067, 0.7894, 0.7067, 0.7894, 0.748, 0.748, 0.748, 0.7894, 0.748, 0.7894, 0.7067, 0.7894, 0.7067, 0.748, 0.7067, 0.748, 0.748, 0.8721, 0.6654, 0.8307, 0.6654, 0.8307, 0.7067, 0.8307, 0.7067, 0.8721, 0.7067, 0.8721, 0.6654, 0.8307, 0.7067, 0.8307, 0.748, 0.8721, 0.7067, 0.9134, 0.6654, 0.8721, 0.6654, 0.8721, 0.7067, 0.8307, 0.748, 0.8721, 0.748, 0.8721, 0.7067, 0.8721, 0.7067, 0.9134, 0.7067, 0.9134, 0.6654, 0.8721, 0.748, 0.9134, 0.7067, 0.8721, 0.7067, 0.8721, 0.748, 0.9134, 0.748, 0.9134, 0.7067, 0.9961, 0.7067, 0.9961, 0.6654, 0.9548, 0.7067, 0.9961, 0.6654, 0.9548, 0.6654, 0.9548, 0.7067, 0.9548, 0.6654, 0.9134, 0.7067, 0.9548, 0.7067, 0.9548, 0.6654, 0.9134, 0.6654, 0.9134, 0.7067, 0.9548, 0.748, 0.9961, 0.748, 0.9961, 0.7067, 0.9961, 0.7067, 0.9548, 0.7067, 0.9548, 0.748, 0.9548, 0.7067, 0.9134, 0.7067, 0.9134, 0.748, 0.9134, 0.748, 0.9548, 0.748, 0.9548, 0.7067, 0.8307, 0.5827, 0.7894, 0.5827, 0.7894, 0.624, 0.8307, 0.624, 0.8307, 0.5827, 0.7894, 0.624, 0.7894, 0.5827, 0.748, 0.5827, 0.748, 0.624, 0.7894, 0.5827, 0.748, 0.624, 0.7894, 0.624, 0.7894, 0.624, 0.748, 0.624, 0.748, 0.6654, 0.8307, 0.624, 0.7894, 0.624, 0.7894, 0.6654, 0.7894, 0.6654, 0.8307, 0.6654, 0.8307, 0.624, 0.748, 0.6654, 0.7894, 0.6654, 0.7894, 0.624, 0.9134, 0.624, 0.9134, 0.5827, 0.8721, 0.624, 0.9134, 0.5827, 0.8721, 0.5827, 0.8721, 0.624, 0.8721, 0.5827, 0.8307, 0.624, 0.8721, 0.624, 0.8721, 0.6654, 0.9134, 0.6654, 0.9134, 0.624, 0.8721, 0.5827, 0.8307, 0.5827, 0.8307, 0.624, 0.9134, 0.624, 0.8721, 0.624, 0.8721, 0.6654, 0.8307, 0.6654, 0.8721, 0.6654, 0.8721, 0.624, 0.8721, 0.624, 0.8307, 0.624, 0.8307, 0.6654, 0.9548, 0.5827, 0.9134, 0.5827, 0.9134, 0.624, 0.9666, 0.5827, 0.9548, 0.5827, 0.9548, 0.624, 0.9666, 0.5827, 0.9548, 0.624, 0.9961, 0.624, 0.9134, 0.624, 0.9548, 0.624, 0.9548, 0.5827, 0.9134, 0.624, 0.9134, 0.6654, 0.9548, 0.624, 0.9961, 0.5996, 0.9961, 0.5827, 0.9666, 0.5827, 0.9134, 0.6654, 0.9548, 0.6654, 0.9548, 0.624, 0.9548, 0.6654, 0.9961, 0.624, 0.9548, 0.624, 0.9548, 0.6654, 0.9961, 0.6654, 0.9961, 0.624, 0.9961, 0.624, 0.9961, 0.5996, 0.9666, 0.5827, 0.7894, 0.5453, 0.8307, 0.5709, 0.8307, 0.5413, 0.7894, 0.5827, 0.8307, 0.5827, 0.8307, 0.5709, 0.8307, 0.5413, 0.8307, 0.5, 0.7894, 0.5, 0.748, 0.5827, 0.7894, 0.5827, 0.7894, 0.5453, 0.8307, 0.5709, 0.7894, 0.5453, 0.7894, 0.5827, 0.748, 0.5413, 0.748, 0.5827, 0.7894, 0.5453, 0.748, 0.5413, 0.7894, 0.5413, 0.7894, 0.5, 0.8307, 0.5413, 0.7894, 0.5, 0.7894, 0.5413, 0.7894, 0.5453, 0.8307, 0.5413, 0.7894, 0.5413, 0.748, 0.5413, 0.7894, 0.5453, 0.7894, 0.5413, 0.7894, 0.5, 0.748, 0.5, 0.748, 0.5413, 0.9134, 0.5413, 0.8721, 0.5413, 0.8721, 0.5669, 0.8307, 0.5413, 0.8721, 0.5669, 0.8721, 0.5413, 0.8721, 0.5669, 0.9134, 0.5659, 0.9134, 0.5413, 0.8307, 0.5413, 0.8307, 0.5709, 0.8721, 0.5669, 0.8721, 0.5413, 0.9134, 0.5413, 0.9134, 0.5, 0.8307, 0.5, 0.8307, 0.5413, 0.8721, 0.5413, 0.8307, 0.5709, 0.8307, 0.5827, 0.8721, 0.5827, 0.8721, 0.5, 0.8307, 0.5, 0.8721, 0.5413, 0.8721, 0.5827, 0.8721, 0.5669, 0.8307, 0.5709, 0.9134, 0.5827, 0.9134, 0.5659, 0.8721, 0.5669, 0.8721, 0.5827, 0.9134, 0.5827, 0.8721, 0.5669, 0.9134, 0.5, 0.8721, 0.5, 0.8721, 0.5413, 0.9134, 0.5413, 0.9134, 0.5659, 0.9469, 0.5571, 0.9469, 0.5571, 0.9548, 0.5413, 0.9134, 0.5413, 0.9469, 0.5571, 0.9548, 0.5728, 0.9548, 0.5413, 0.9548, 0.5, 0.9134, 0.5, 0.9134, 0.5413, 0.9548, 0.5, 0.9134, 0.5413, 0.9548, 0.5413, 0.9961, 0.5827, 0.9548, 0.5413, 0.9548, 0.5728, 0.9666, 0.5827, 0.9961, 0.5827, 0.9548, 0.5728, 0.9548, 0.5, 0.9548, 0.5413, 0.9961, 0.5413, 0.9961, 0.5827, 0.9961, 0.5413, 0.9548, 0.5413, 0.9548, 0.5827, 0.9666, 0.5827, 0.9548, 0.5728, 0.9134, 0.5827, 0.9548, 0.5827, 0.9548, 0.5728, 0.9469, 0.5571, 0.9134, 0.5659, 0.9134, 0.5827, 0.9134, 0.5827, 0.9548, 0.5728, 0.9469, 0.5571, 0.9961, 0.5413, 0.9961, 0.5, 0.9548, 0.5, 0.08659, 0.5, 0.08659, 0.4173, 0.003906, 0.5, 0.003906, 0.4173, 0.003906, 0.5, 0.08659, 0.4173, 0.1693, 0.4473, 0.1693, 0.4173, 0.08659, 0.4173, 0.08659, 0.4173, 0.08659, 0.5, 0.1141, 0.5, 0.1693, 0.4737, 0.1141, 0.5, 0.1693, 0.5, 0.1141, 0.5, 0.1693, 0.4473, 0.08659, 0.4173, 0.1141, 0.5, 0.1693, 0.4737, 0.1693, 0.4473, 0.252, 0.4173, 0.2421, 0.4173, 0.2008, 0.4587, 0.2008, 0.4587, 0.2421, 0.4173, 0.2008, 0.4173, 0.1693, 0.4473, 0.2008, 0.4173, 0.1693, 0.4173, 0.1693, 0.4473, 0.2008, 0.4587, 0.2008, 0.4173, 0.1693, 0.4737, 0.1693, 0.5, 0.2008, 0.4587, 0.2008, 0.4587, 0.252, 0.5, 0.252, 0.4173, 0.2008, 0.4587, 0.1693, 0.5, 0.252, 0.5, 0.1693, 0.4737, 0.2008, 0.4587, 0.1693, 0.4473, 0.08659, 0.4173, 0.08659, 0.3346, 0.003906, 0.4173, 0.003906, 0.3346, 0.003906, 0.4173, 0.08659, 0.3346, 0.1201, 0.3346, 0.1693, 0.3661, 0.1693, 0.3346, 0.1201, 0.3346, 0.08659, 0.4173, 0.1693, 0.3661, 0.08659, 0.3346, 0.08659, 0.4173, 0.1201, 0.3346, 0.1693, 0.3661, 0.08659, 0.4173, 0.1693, 0.4173, 0.2273, 0.3346, 0.2008, 0.4173, 0.2273, 0.376, 0.2421, 0.4173, 0.252, 0.4173, 0.2273, 0.376, 0.2273, 0.376, 0.252, 0.3514, 0.252, 0.3346, 0.2273, 0.376, 0.252, 0.3346, 0.2273, 0.3346, 0.2008, 0.4173, 0.2421, 0.4173, 0.2273, 0.376, 0.1693, 0.3661, 0.2273, 0.3346, 0.1958, 0.3346, 0.252, 0.4173, 0.252, 0.3514, 0.2273, 0.376, 0.1693, 0.3661, 0.1693, 0.4173, 0.2008, 0.4173, 0.1693, 0.3661, 0.2008, 0.4173, 0.2273, 0.3346, 0.1693, 0.3346, 0.1693, 0.3661, 0.1958, 0.3346, 0.08659, 0.3346, 0.08659, 0.252, 0.003906, 0.3346, 0.003906, 0.252, 0.003906, 0.3346, 0.08659, 0.252, 0.08659, 0.252, 0.1693, 0.3346, 0.1693, 0.252, 0.1201, 0.3346, 0.1693, 0.3346, 0.08659, 0.252, 0.08659, 0.252, 0.08659, 0.3346, 0.1201, 0.3346, 0.252, 0.3157, 0.2273, 0.3346, 0.252, 0.3346, 0.2273, 0.3346, 0.252, 0.252, 0.2106, 0.252, 0.252, 0.252, 0.2273, 0.3346, 0.252, 0.3157, 0.1958, 0.3346, 0.2273, 0.3346, 0.2106, 0.252, 0.1693, 0.3346, 0.1958, 0.3346, 0.2106, 0.252, 0.2106, 0.252, 0.1693, 0.252, 0.1693, 0.3346, 0.3346, 0.4587, 0.2933, 0.5, 0.3346, 0.5, 0.3346, 0.4587, 0.3346, 0.4173, 0.252, 0.4173, 0.252, 0.5, 0.2933, 0.5, 0.3346, 0.4587, 0.3346, 0.4587, 0.252, 0.4173, 0.252, 0.5, 0.3346, 0.5, 0.3898, 0.4528, 0.3346, 0.4587, 0.3346, 0.4587, 0.3898, 0.4528, 0.3346, 0.4173, 0.3898, 0.4528, 0.4173, 0.5, 0.4173, 0.4173, 0.3898, 0.4528, 0.4173, 0.4173, 0.3346, 0.4173, 0.3346, 0.5, 0.4173, 0.5, 0.3898, 0.4528, 0.4173, 0.4173, 0.4173, 0.5, 0.5, 0.5, 0.5, 0.5, 0.5, 0.4173, 0.4173, 0.4173, 0.252, 0.3514, 0.2687, 0.3346, 0.252, 0.3346, 0.3346, 0.4173, 0.3346, 0.3346, 0.2687, 0.3346, 0.252, 0.4173, 0.2687, 0.3346, 0.252, 0.3514, 0.252, 0.4173, 0.3346, 0.4173, 0.2687, 0.3346, 0.3346, 0.3346, 0.3346, 0.4173, 0.4173, 0.4173, 0.4173, 0.4173, 0.4173, 0.3346, 0.3346, 0.3346, 0.5, 0.4173, 0.5, 0.3346, 0.4173, 0.3346, 0.4173, 0.4173, 0.5, 0.4173, 0.4173, 0.3346, 0.252, 0.3157, 0.252, 0.3346, 0.2687, 0.3346, 0.252, 0.3157, 0.2687, 0.3346, 0.3346, 0.252, 0.2687, 0.3346, 0.3346, 0.3051, 0.3346, 0.252, 0.252, 0.252, 0.252, 0.3157, 0.3346, 0.252, 0.2687, 0.3346, 0.3346, 0.3346, 0.3346, 0.3051, 0.3346, 0.252, 0.3346, 0.3051, 0.4173, 0.2559, 0.4173, 0.2559, 0.4173, 0.252, 0.3346, 0.252, 0.4173, 0.3346, 0.4173, 0.2559, 0.3346, 0.3051, 0.3346, 0.3346, 0.4173, 0.3346, 0.3346, 0.3051, 0.5, 0.252, 0.4173, 0.252, 0.4173, 0.2559, 0.4173, 0.3346, 0.5, 0.3346, 0.5, 0.252, 0.4173, 0.3346, 0.5, 0.252, 0.4173, 0.2559, 0.08659, 0.252, 0.08659, 0.1693, 0.003906, 0.252, 0.003906, 0.1693, 0.003906, 0.252, 0.08659, 0.1693, 0.08659, 0.1693, 0.08659, 0.252, 0.1693, 0.252, 0.1693, 0.252, 0.1693, 0.1693, 0.08659, 0.1693, 0.252, 0.252, 0.252, 0.1693, 0.2106, 0.1693, 0.2106, 0.252, 0.252, 0.252, 0.2106, 0.1693, 0.2106, 0.252, 0.2106, 0.1693, 0.1693, 0.1693, 0.1693, 0.1693, 0.1693, 0.252, 0.2106, 0.252, 0.08659, 0.1693, 0.08659, 0.08659, 0.003906, 0.1693, 0.003906, 0.08659, 0.003906, 0.1693, 0.08659, 0.08659, 0.1693, 0.1161, 0.08659, 0.1693, 0.1693, 0.1693, 0.08659, 0.08659, 0.1693, 0.1161, 0.1693, 0.08659, 0.08659, 0.08659, 0.08659, 0.1693, 0.1693, 0.1161, 0.2106, 0.1693, 0.252, 0.1693, 0.252, 0.08659, 0.1693, 0.1161, 0.2106, 0.1693, 0.1693, 0.08659, 0.2106, 0.1693, 0.252, 0.08659, 0.1693, 0.08659, 0.1693, 0.1693, 0.2106, 0.1693, 0.1693, 0.1161, 0.08659, 0.08659, 0.08659, 0.003906, 0.003906, 0.08659, 0.003906, 0.003906, 0.003906, 0.08659, 0.08659, 0.003906, 0.08659, 0.003906, 0.1693, 0.08659, 0.1693, 0.003906, 0.08659, 0.003906, 0.08659, 0.08659, 0.1693, 0.08659, 0.1693, 0.08659, 0.252, 0.08659, 0.1693, 0.003906, 0.252, 0.08659, 0.252, 0.003906, 0.1693, 0.003906, 0.252, 0.252, 0.3346, 0.1693, 0.252, 0.1693, 0.252, 0.252, 0.3346, 0.252, 0.3346, 0.1693, 0.4173, 0.1693, 0.3346, 0.1693, 0.3346, 0.252, 0.3346, 0.252, 0.4173, 0.252, 0.4173, 0.1693, 0.4587, 0.1693, 0.5, 0.252, 0.5, 0.1693, 0.4173, 0.252, 0.5, 0.252, 0.4587, 0.1693, 0.4173, 0.252, 0.4587, 0.1693, 0.4173, 0.1693, 0.3346, 0.08659, 0.252, 0.08659, 0.252, 0.1693, 0.252, 0.1693, 0.3346, 0.1693, 0.3346, 0.08659, 0.3346, 0.1693, 0.4173, 0.1693, 0.4173, 0.08659, 0.3346, 0.1693, 0.4173, 0.08659, 0.3346, 0.08659, 0.5, 0.1693, 0.5, 0.08659, 0.4508, 0.08659, 0.4587, 0.1693, 0.5, 0.1693, 0.4508, 0.08659, 0.4173, 0.1693, 0.4508, 0.08659, 0.4173, 0.08659, 0.4173, 0.1693, 0.4587, 0.1693, 0.4508, 0.08659, 0.252, 0.003906, 0.3346, 0.03737, 0.3346, 0.003906, 0.3346, 0.03737, 0.252, 0.003906, 0.252, 0.08659, 0.252, 0.08659, 0.3346, 0.08659, 0.3346, 0.03737, 0.4173, 0.05509, 0.4173, 0.003906, 0.3346, 0.003906, 0.3346, 0.03737, 0.4173, 0.05509, 0.3346, 0.003906, 0.3346, 0.08659, 0.4173, 0.08659, 0.4173, 0.05509, 0.4173, 0.05509, 0.3346, 0.03737, 0.3346, 0.08659, 0.4508, 0.08659, 0.5, 0.08659, 0.4173, 0.05509, 0.5, 0.003906, 0.4173, 0.003906, 0.4173, 0.05509, 0.5, 0.08659, 0.5, 0.003906, 0.4173, 0.05509, 0.4173, 0.08659, 0.4508, 0.08659, 0.4173, 0.05509, 0.5827, 0.5, 0.5827, 0.4173, 0.5, 0.4173, 0.5, 0.5, 0.5827, 0.5, 0.5, 0.4173, 0.5827, 0.5, 0.6654, 0.5, 0.6654, 0.4173, 0.5827, 0.5, 0.6654, 0.4173, 0.5827, 0.4173, 0.6654, 0.4173, 0.6654, 0.5, 0.7067, 0.4587, 0.748, 0.4173, 0.7067, 0.4173, 0.7067, 0.4587, 0.7067, 0.5, 0.748, 0.5, 0.748, 0.4587, 0.7067, 0.4587, 0.7067, 0.4173, 0.6654, 0.4173, 0.6654, 0.5, 0.7067, 0.5, 0.7067, 0.4587, 0.7067, 0.4587, 0.748, 0.4587, 0.748, 0.4173, 0.7067, 0.5, 0.748, 0.4587, 0.7067, 0.4587, 0.5, 0.4173, 0.5827, 0.4173, 0.5827, 0.3346, 0.5, 0.4173, 0.5827, 0.3346, 0.5, 0.3346, 0.5827, 0.4173, 0.6654, 0.4173, 0.5827, 0.3346, 0.6654, 0.4173, 0.6654, 0.3346, 0.5827, 0.3346, 0.7067, 0.4173, 0.748, 0.4173, 0.748, 0.376, 0.6654, 0.4173, 0.7067, 0.4173, 0.7067, 0.376, 0.7067, 0.376, 0.748, 0.376, 0.748, 0.3346, 0.7067, 0.4173, 0.748, 0.376, 0.7067, 0.376, 0.6654, 0.3346, 0.6654, 0.4173, 0.7067, 0.376, 0.7067, 0.376, 0.7067, 0.3346, 0.6654, 0.3346, 0.748, 0.3346, 0.7067, 0.3346, 0.7067, 0.376, 0.5, 0.3346, 0.5827, 0.3346, 0.5827, 0.252, 0.5, 0.3346, 0.5827, 0.252, 0.5, 0.252, 0.6654, 0.252, 0.5827, 0.252, 0.5827, 0.3346, 0.5827, 0.3346, 0.6654, 0.3346, 0.6654, 0.252, 0.7067, 0.252, 0.6654, 0.252, 0.6654, 0.3346, 0.748, 0.252, 0.7067, 0.252, 0.7057, 0.2933, 0.748, 0.2933, 0.7057, 0.2933, 0.7067, 0.3346, 0.748, 0.2933, 0.748, 0.252, 0.7057, 0.2933, 0.7057, 0.2933, 0.7067, 0.252, 0.6654, 0.3346, 0.7057, 0.2933, 0.6654, 0.3346, 0.7067, 0.3346, 0.748, 0.2962, 0.748, 0.2933, 0.7067, 0.3346, 0.7067, 0.3346, 0.748, 0.3346, 0.748, 0.2962, 0.8307, 0.5, 0.8307, 0.4587, 0.7894, 0.4587, 0.7894, 0.4587, 0.7894, 0.5, 0.8307, 0.5, 0.8307, 0.4173, 0.7894, 0.4173, 0.7894, 0.4587, 0.7894, 0.4173, 0.748, 0.4173, 0.748, 0.4587, 0.8307, 0.4587, 0.8307, 0.4173, 0.7894, 0.4587, 0.7894, 0.4173, 0.748, 0.4587, 0.7894, 0.4587, 0.7894, 0.4587, 0.748, 0.4587, 0.748, 0.5, 0.748, 0.5, 0.7894, 0.5, 0.7894, 0.4587, 0.9134, 0.4587, 0.9134, 0.4173, 0.8721, 0.4173, 0.8721, 0.4173, 0.8307, 0.4173, 0.8721, 0.4587, 0.9134, 0.4587, 0.8721, 0.4173, 0.8721, 0.4587, 0.8307, 0.4587, 0.8307, 0.5, 0.8721, 0.5, 0.8721, 0.5, 0.8721, 0.4587, 0.8307, 0.4587, 0.8307, 0.4173, 0.8307, 0.4587, 0.8721, 0.4587, 0.8721, 0.5, 0.9134, 0.5, 0.8721, 0.4587, 0.9134, 0.5, 0.9134, 0.4587, 0.8721, 0.4587, 0.9134, 0.4173, 0.9134, 0.4587, 0.9548, 0.4587, 0.9548, 0.4173, 0.9134, 0.4173, 0.9548, 0.4587, 0.9961, 0.4587, 0.9961, 0.4173, 0.9548, 0.4173, 0.9961, 0.4587, 0.9548, 0.4173, 0.9548, 0.4587, 0.9548, 0.4587, 0.9134, 0.4587, 0.9134, 0.5, 0.9134, 0.5, 0.9548, 0.5, 0.9548, 0.4587, 0.9548, 0.5, 0.9961, 0.5, 0.9961, 0.4587, 0.9961, 0.4587, 0.9548, 0.4587, 0.9548, 0.5, 0.7894, 0.3346, 0.7727, 0.3346, 0.7894, 0.3553, 0.8307, 0.3346, 0.7894, 0.3346, 0.7894, 0.3553, 0.7894, 0.3553, 0.8307, 0.3661, 0.8307, 0.3346, 0.7727, 0.3346, 0.748, 0.3346, 0.748, 0.376, 0.8307, 0.3661, 0.7894, 0.3553, 0.7894, 0.376, 0.8307, 0.376, 0.8307, 0.3661, 0.7894, 0.376, 0.7894, 0.376, 0.748, 0.376, 0.748, 0.4173, 0.7727, 0.3346, 0.748, 0.376, 0.7894, 0.376, 0.7894, 0.3553, 0.7727, 0.3346, 0.7894, 0.376, 0.8307, 0.376, 0.7894, 0.376, 0.7894, 0.4173, 0.7894, 0.4173, 0.8307, 0.4173, 0.8307, 0.376, 0.748, 0.4173, 0.7894, 0.4173, 0.7894, 0.376, 0.9134, 0.3553, 0.9134, 0.3346, 0.8721, 0.3602, 0.8721, 0.3346, 0.8307, 0.3661, 0.8721, 0.3602, 0.9134, 0.3346, 0.8721, 0.3346, 0.8721, 0.3602, 0.8721, 0.3346, 0.8307, 0.3346, 0.8307, 0.3661, 0.9134, 0.376, 0.9134, 0.3553, 0.8721, 0.3602, 0.8307, 0.3661, 0.8307, 0.376, 0.8721, 0.376, 0.9134, 0.376, 0.8721, 0.376, 0.8721, 0.4173, 0.9134, 0.376, 0.8721, 0.3602, 0.8721, 0.376, 0.8721, 0.4173, 0.9134, 0.4173, 0.9134, 0.376, 0.8721, 0.376, 0.8721, 0.3602, 0.8307, 0.3661, 0.8721, 0.376, 0.8307, 0.376, 0.8307, 0.4173, 0.8307, 0.4173, 0.8721, 0.4173, 0.8721, 0.376, 0.9341, 0.3346, 0.9134, 0.3346, 0.9134, 0.3553, 0.9548, 0.376, 0.9134, 0.376, 0.9134, 0.4173, 0.9134, 0.4173, 0.9548, 0.4173, 0.9548, 0.376, 0.9548, 0.4173, 0.9961, 0.4173, 0.9961, 0.376, 0.9134, 0.376, 0.9548, 0.376, 0.9548, 0.3346, 0.9961, 0.3346, 0.9548, 0.3346, 0.9548, 0.376, 0.9134, 0.376, 0.9548, 0.3346, 0.9341, 0.3346, 0.9961, 0.376, 0.9548, 0.376, 0.9548, 0.4173, 0.9961, 0.376, 0.9961, 0.3346, 0.9548, 0.376, 0.9341, 0.3346, 0.9134, 0.3553, 0.9134, 0.376, 0.748, 0.2962, 0.7727, 0.3346, 0.7894, 0.3346, 0.8307, 0.252, 0.7894, 0.252, 0.7894, 0.2933, 0.7894, 0.252, 0.748, 0.252, 0.7894, 0.2933, 0.7894, 0.3346, 0.8307, 0.3346, 0.8307, 0.2933, 0.748, 0.252, 0.748, 0.2933, 0.7894, 0.2933, 0.7894, 0.3346, 0.7894, 0.2933, 0.748, 0.2933, 0.7894, 0.3346, 0.748, 0.2933, 0.748, 0.2962, 0.748, 0.2962, 0.748, 0.3346, 0.7727, 0.3346, 0.8307, 0.2933, 0.8307, 0.252, 0.7894, 0.2933, 0.7894, 0.3346, 0.8307, 0.2933, 0.7894, 0.2933, 0.8721, 0.2933, 0.9134, 0.2933, 0.9134, 0.252, 0.9134, 0.2933, 0.8721, 0.2933, 0.8721, 0.3346, 0.8307, 0.3346, 0.8721, 0.3346, 0.8721, 0.2933, 0.8307, 0.2933, 0.8307, 0.3346, 0.8721, 0.2933, 0.8721, 0.3346, 0.9134, 0.3346, 0.9134, 0.2933, 0.8307, 0.2933, 0.8721, 0.2933, 0.8721, 0.252, 0.8721, 0.252, 0.8307, 0.252, 0.8307, 0.2933, 0.9134, 0.252, 0.8721, 0.252, 0.8721, 0.2933, 0.9134, 0.3346, 0.9341, 0.3346, 0.9548, 0.3189, 0.9548, 0.3189, 0.9961, 0.3081, 0.9961, 0.2933, 0.9548, 0.3189, 0.9548, 0.2933, 0.9134, 0.3346, 0.9961, 0.252, 0.9548, 0.252, 0.9548, 0.2933, 0.9961, 0.2933, 0.9548, 0.2933, 0.9548, 0.3189, 0.9548, 0.252, 0.9134, 0.252, 0.9134, 0.2933, 0.9548, 0.252, 0.9134, 0.2933, 0.9548, 0.2933, 0.9548, 0.2933, 0.9134, 0.2933, 0.9134, 0.3346, 0.9961, 0.2933, 0.9961, 0.252, 0.9548, 0.2933, 0.9961, 0.3346, 0.9961, 0.3081, 0.9548, 0.3189, 0.9548, 0.3346, 0.9961, 0.3346, 0.9548, 0.3189, 0.9548, 0.3189, 0.9341, 0.3346, 0.9548, 0.3346, 0.5827, 0.1693, 0.5, 0.1693, 0.5, 0.252, 0.5, 0.252, 0.5827, 0.252, 0.5827, 0.1693, 0.6654, 0.1693, 0.5827, 0.1693, 0.5827, 0.252, 0.5827, 0.252, 0.6654, 0.252, 0.6654, 0.1693, 0.7067, 0.252, 0.748, 0.252, 0.748, 0.2106, 0.6654, 0.252, 0.7067, 0.252, 0.7067, 0.2106, 0.7067, 0.2106, 0.748, 0.2106, 0.748, 0.1693, 0.6654, 0.1693, 0.6654, 0.252, 0.7067, 0.2106, 0.7067, 0.252, 0.748, 0.2106, 0.7067, 0.2106, 0.7067, 0.2106, 0.7067, 0.1693, 0.6654, 0.1693, 0.748, 0.1693, 0.7067, 0.1693, 0.7067, 0.2106, 0.5827, 0.08659, 0.5, 0.08659, 0.5, 0.1693, 0.5, 0.1693, 0.5827, 0.1693, 0.5827, 0.08659, 0.6654, 0.08659, 0.5827, 0.08659, 0.5827, 0.1693, 0.5827, 0.1693, 0.6654, 0.1693, 0.6654, 0.08659, 0.7067, 0.08659, 0.6654, 0.08659, 0.6654, 0.1693, 0.748, 0.1279, 0.748, 0.08659, 0.7067, 0.1279, 0.748, 0.08659, 0.7067, 0.08659, 0.7067, 0.1279, 0.7067, 0.1279, 0.7067, 0.08659, 0.6654, 0.1693, 0.748, 0.1279, 0.7067, 0.1279, 0.7067, 0.1693, 0.7067, 0.1279, 0.6654, 0.1693, 0.7067, 0.1693, 0.7067, 0.1693, 0.748, 0.1693, 0.748, 0.1279, 0.5827, 0.003906, 0.5, 0.003906, 0.5, 0.08659, 0.5, 0.08659, 0.5827, 0.08659, 0.5827, 0.003906, 0.6654, 0.003906, 0.5827, 0.003906, 0.5827, 0.08659, 0.5827, 0.08659, 0.6654, 0.08659, 0.6654, 0.003906, 0.7067, 0.04525, 0.7067, 0.003906, 0.6654, 0.08659, 0.748, 0.003906, 0.7067, 0.003906, 0.7067, 0.04525, 0.7067, 0.003906, 0.6654, 0.003906, 0.6654, 0.08659, 0.7067, 0.04525, 0.6654, 0.08659, 0.7067, 0.08659, 0.748, 0.04525, 0.7067, 0.04525, 0.7067, 0.08659, 0.748, 0.04525, 0.748, 0.003906, 0.7067, 0.04525, 0.7067, 0.08659, 0.748, 0.08659, 0.748, 0.04525, 0.7894, 0.1693, 0.748, 0.1693, 0.748, 0.2106, 0.7894, 0.252, 0.8307, 0.252, 0.8307, 0.2106, 0.8307, 0.1693, 0.7894, 0.1693, 0.7884, 0.2096, 0.7884, 0.2096, 0.748, 0.2106, 0.748, 0.252, 0.8307, 0.2106, 0.8307, 0.1693, 0.7884, 0.2096, 0.7894, 0.1693, 0.748, 0.2106, 0.7884, 0.2096, 0.8307, 0.2106, 0.7884, 0.2096, 0.7894, 0.252, 0.748, 0.252, 0.7894, 0.252, 0.7884, 0.2096, 0.9134, 0.252, 0.9134, 0.2106, 0.8721, 0.2106, 0.8721, 0.1693, 0.8307, 0.1693, 0.8307, 0.2106, 0.8721, 0.2106, 0.8307, 0.2106, 0.8307, 0.252, 0.8721, 0.2106, 0.9134, 0.2106, 0.9134, 0.1693, 0.8307, 0.252, 0.8721, 0.252, 0.8721, 0.2106, 0.8721, 0.1693, 0.8307, 0.2106, 0.8721, 0.2106, 0.8721, 0.252, 0.9134, 0.252, 0.8721, 0.2106, 0.9134, 0.1693, 0.8721, 0.1693, 0.8721, 0.2106, 0.9548, 0.2106, 0.9961, 0.2106, 0.9961, 0.1693, 0.9548, 0.252, 0.9961, 0.2106, 0.9548, 0.2106, 0.9548, 0.252, 0.9961, 0.252, 0.9961, 0.2106, 0.9134, 0.2106, 0.9134, 0.252, 0.9548, 0.252, 0.9961, 0.1693, 0.9548, 0.1693, 0.9548, 0.2106, 0.9548, 0.1693, 0.9134, 0.1693, 0.9134, 0.2106, 0.9134, 0.2106, 0.9548, 0.252, 0.9548, 0.2106, 0.9548, 0.1693, 0.9134, 0.2106, 0.9548, 0.2106, 0.7894, 0.08659, 0.748, 0.08659, 0.748, 0.1279, 0.7894, 0.08659, 0.748, 0.1279, 0.7894, 0.1279, 0.7894, 0.1279, 0.8307, 0.1279, 0.8307, 0.08659, 0.8307, 0.08659, 0.7894, 0.08659, 0.7894, 0.1279, 0.748, 0.1279, 0.748, 0.1693, 0.7894, 0.1279, 0.748, 0.1693, 0.7894, 0.1693, 0.7894, 0.1279, 0.7894, 0.1693, 0.8307, 0.1693, 0.8307, 0.1279, 0.7894, 0.1693, 0.8307, 0.1279, 0.7894, 0.1279, 0.8307, 0.1279, 0.8307, 0.1693, 0.8721, 0.1693, 0.9134, 0.1693, 0.9134, 0.1279, 0.8721, 0.1279, 0.8721, 0.1693, 0.9134, 0.1693, 0.8721, 0.1279, 0.8307, 0.1279, 0.8721, 0.1693, 0.8721, 0.1279, 0.8721, 0.08659, 0.8307, 0.08659, 0.8307, 0.1279, 0.8721, 0.08659, 0.8307, 0.1279, 0.8721, 0.1279, 0.8721, 0.1279, 0.9134, 0.1279, 0.9134, 0.08659, 0.9134, 0.08659, 0.8721, 0.08659, 0.8721, 0.1279, 0.9548, 0.1693, 0.9961, 0.1693, 0.9961, 0.1279, 0.9134, 0.1279, 0.9134, 0.1693, 0.9548, 0.1693, 0.9548, 0.08659, 0.9134, 0.08659, 0.9134, 0.1279, 0.9548, 0.1693, 0.9961, 0.1279, 0.9548, 0.1279, 0.9961, 0.1279, 0.9548, 0.08659, 0.9548, 0.1279, 0.9961, 0.1279, 0.9961, 0.08659, 0.9548, 0.08659, 0.9134, 0.1279, 0.9548, 0.1693, 0.9548, 0.1279, 0.9548, 0.08659, 0.9134, 0.1279, 0.9548, 0.1279, 0.8307, 0.04525, 0.8307, 0.003906, 0.8042, 0.003906, 0.7894, 0.003906, 0.748, 0.003906, 0.748, 0.04525, 0.7894, 0.04525, 0.8307, 0.04525, 0.8042, 0.003906, 0.748, 0.08659, 0.7894, 0.08659, 0.7894, 0.04525, 0.7894, 0.08659, 0.8307, 0.04525, 0.7894, 0.04525, 0.7894, 0.003906, 0.748, 0.04525, 0.7894, 0.04525, 0.8042, 0.003906, 0.7894, 0.003906, 0.7894, 0.04525, 0.748, 0.04525, 0.748, 0.08659, 0.7894, 0.04525, 0.7894, 0.08659, 0.8307, 0.08659, 0.8307, 0.04525, 0.8721, 0.003906, 0.8721, 0.04525, 0.9134, 0.04525, 0.8721, 0.04525, 0.8721, 0.003906, 0.8307, 0.003906, 0.8307, 0.003906, 0.8307, 0.04525, 0.8721, 0.04525, 0.9134, 0.04525, 0.8721, 0.04525, 0.8721, 0.08659, 0.8721, 0.08659, 0.9134, 0.08659, 0.9134, 0.04525, 0.8721, 0.04525, 0.8307, 0.04525, 0.8307, 0.08659, 0.8307, 0.08659, 0.8721, 0.08659, 0.8721, 0.04525, 0.9134, 0.04525, 0.9134, 0.003906, 0.8721, 0.003906, 0.9961, 0.04525, 0.9548, 0.04525, 0.9548, 0.08659, 0.9548, 0.04525, 0.9961, 0.04525, 0.9961, 0.003906, 0.9548, 0.08659, 0.9548, 0.04525, 0.9134, 0.04525, 0.9134, 0.04525, 0.9134, 0.08659, 0.9548, 0.08659, 0.9548, 0.003906, 0.9134, 0.003906, 0.9134, 0.04525, 0.9548, 0.003906, 0.9134, 0.04525, 0.9548, 0.04525, 0.9961, 0.003906, 0.9548, 0.003906, 0.9548, 0.04525, 0.9548, 0.08659, 0.9961, 0.08659, 0.9961, 0.04525])
me_patch2_00_mesh.materials.append(mat_patch2_00)
me_patch2_00_mesh.update()

# ---- objects
ob_patch2_00 = bpy.data.objects.new('patch2_00', me_patch2_00_mesh)

# ---- transforms, parenting, visibility, modifiers, constraints
ob_patch2_00.location = (0.0, 0.0, 0.0)

# ---- collection membership
col_patch2_00_col.objects.link(ob_patch2_00)

# ---- scene / render settings (as saved in the file)
scene.frame_start = 1; scene.frame_end = 250; scene.frame_set(1)
scene.render.engine = 'CYCLES'
scene.cycles.samples = 1024
bpy.context.view_layer.update()

# ---- added for rendering (the .blend has no active camera and no usable light): camera, sun
cam_auto = bpy.data.cameras.new('AutoCamera')
cam_auto.lens = 50.0
cam_auto.sensor_width = 36.0
cam_auto.clip_end = 2312.24
ob_auto_camera = bpy.data.objects.new('AutoCamera', cam_auto)
scene.collection.objects.link(ob_auto_camera)
ob_auto_camera.location = (181.752, -108.102, -49.9555)
ob_auto_camera.rotation_euler = (1.09748, -7.21219e-08, 0.694738)
scene.camera = ob_auto_camera
light_auto_sun = bpy.data.lights.new('AutoSun', 'SUN')
light_auto_sun.energy = 3.0
light_auto_sun.angle = 0.0523599
ob_auto_sun = bpy.data.objects.new('AutoSun', light_auto_sun)
scene.collection.objects.link(ob_auto_sun)
ob_auto_sun.rotation_euler = (0.872665, 0.174533, 0.523599)
bpy.context.view_layer.update()
